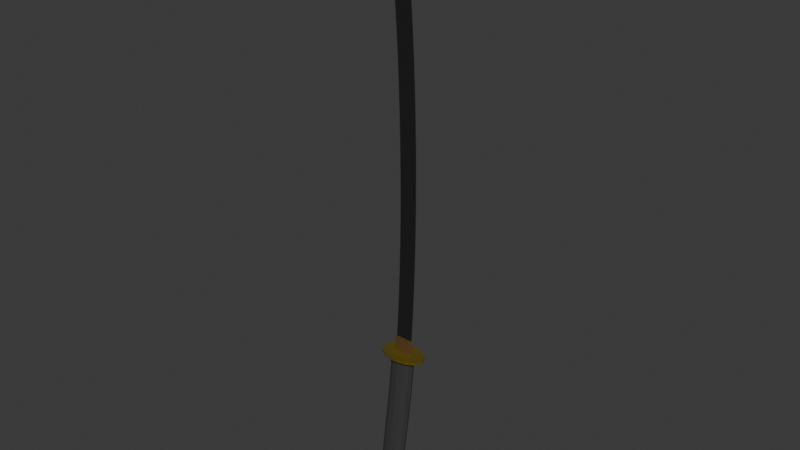 # Source: Katana.blend  (saved by Blender 4.2.66; exported with 4.5.12 LTS)
import bpy
from mathutils import Matrix  # noqa: F401  (used for matrix-valued properties, if any)

bpy.ops.wm.read_factory_settings(use_empty=True)
scene = bpy.context.scene
scene.name = 'Scene'

# ---- materials (node trees are filled in below, after node groups)
mat_metal = bpy.data.materials.new('metal')
mat_bronze = bpy.data.materials.new('bronze')
mat_handle_001 = bpy.data.materials.new('handle.001')
mat_accent = bpy.data.materials.new('accent ')

# ---- material node trees
mat_metal.use_nodes = True; mat_metal.node_tree.nodes.clear()
_N = mat_metal.node_tree.nodes; _L = mat_metal.node_tree.links
n0 = _N.new('ShaderNodeBsdfPrincipled'); n0.name = 'Principled BSDF'; n0.location = (10, 300)
n0.inputs[0].default_value = (0.2473, 0.2473, 0.2473, 1.0)
n0.inputs[1].default_value = 1.0
n0.inputs[2].default_value = 0.1045
n1 = _N.new('ShaderNodeOutputMaterial'); n1.name = 'Material Output'; n1.location = (300, 300)
_L.new(n0.outputs[0], n1.inputs[0])
n1.is_active_output = True
mat_bronze.use_nodes = True; mat_bronze.node_tree.nodes.clear()
_N = mat_bronze.node_tree.nodes; _L = mat_bronze.node_tree.links
n0 = _N.new('ShaderNodeBsdfPrincipled'); n0.name = 'Principled BSDF'; n0.location = (10, 300)
n0.inputs[0].default_value = (0.2326, 0.1384, 0.05273, 1.0)
n0.inputs[1].default_value = 0.5636
n0.inputs[2].default_value = 0.2318
n1 = _N.new('ShaderNodeOutputMaterial'); n1.name = 'Material Output'; n1.location = (300, 300)
_L.new(n0.outputs[0], n1.inputs[0])
n1.is_active_output = True
mat_handle_001.use_nodes = True; mat_handle_001.node_tree.nodes.clear()
_N = mat_handle_001.node_tree.nodes; _L = mat_handle_001.node_tree.links
n0 = _N.new('ShaderNodeBsdfPrincipled'); n0.name = 'Principled BSDF'; n0.location = (1809, -94)
n0.inputs[0].default_value = (0.03713, 0.03713, 0.03713, 1.0)
n0.inputs[2].default_value = 1.0
n1 = _N.new('ShaderNodeOutputMaterial'); n1.name = 'Material Output'; n1.location = (2257, -138)
n2 = _N.new('ShaderNodeTexNoise'); n2.name = 'Noise Texture'; n2.location = (453, -173)
n2.inputs[2].default_value = 2.0
n2.inputs[3].default_value = 2.3
n2.inputs[4].default_value = 1.0
n3 = _N.new('ShaderNodeValToRGB'); n3.name = 'Color Ramp.001'; n3.location = (656, -201)
while len(n3.color_ramp.elements) > 1: n3.color_ramp.elements.remove(n3.color_ramp.elements[-1])
n3.color_ramp.elements[0].position = 0.0; n3.color_ramp.elements[0].color = (0.0, 0.0, 0.0, 1.0)
_e = n3.color_ramp.elements.new(1.0); _e.color = (1.0, 1.0, 1.0, 1.0)
n4 = _N.new('ShaderNodeMix'); n4.name = 'Mix.001'; n4.location = (1075, -220)
n4.data_type = 'RGBA'
n5 = _N.new('ShaderNodeMapping'); n5.name = 'Mapping'; n5.location = (297, -623)
n5.inputs[2].default_value = (0.0, 0.0, 0.7854)
n6 = _N.new('ShaderNodeTexCoord'); n6.name = 'Texture Coordinate'; n6.location = (118, -594)
n7 = _N.new('ShaderNodeTexGradient'); n7.name = 'Gradient Texture'; n7.location = (468, -1212)
n8 = _N.new('ShaderNodeValToRGB'); n8.name = 'Color Ramp'; n8.location = (1400, -716)
n8.color_ramp.interpolation = 'CARDINAL'
while len(n8.color_ramp.elements) > 1: n8.color_ramp.elements.remove(n8.color_ramp.elements[-1])
n8.color_ramp.elements[0].position = 0.1636; n8.color_ramp.elements[0].color = (0.0, 0.0, 0.0, 1.0)
_e = n8.color_ramp.elements.new(0.2727); _e.color = (1.0, 1.0, 1.0, 1.0)
_e = n8.color_ramp.elements.new(0.3591); _e.color = (0.0, 0.0, 0.0, 1.0)
n9 = _N.new('ShaderNodeTexChecker'); n9.name = 'Checker Texture'; n9.location = (540, -670)
n9.inputs[1].default_value = (0.0, 0.0, 0.0, 1.0)
n9.inputs[2].default_value = (1.0, 1.0, 1.0, 1.0)
n9.inputs[3].default_value = 10.0
n10 = _N.new('ShaderNodeMapping'); n10.name = 'Mapping.001'; n10.location = (270, -1103)
n10.inputs[1].default_value = (0.2, 0.0, 0.0)
n10.inputs[2].default_value = (0.0, -0.4084, 0.0)
n11 = _N.new('ShaderNodeTexCoord'); n11.name = 'Texture Coordinate.001'; n11.location = (90, -1103)
n12 = _N.new('ShaderNodeTexWave'); n12.name = 'Wave Texture'; n12.location = (528, -857)
n12.inputs[1].default_value = -0.29
n13 = _N.new('ShaderNodeMix'); n13.name = 'Mix.002'; n13.location = (1079, -576)
n13.data_type = 'RGBA'
n13.clamp_factor = False
n13.inputs[0].default_value = 1.0
n14 = _N.new('ShaderNodeValToRGB'); n14.name = 'Color Ramp.002'; n14.location = (745, -838)
while len(n14.color_ramp.elements) > 1: n14.color_ramp.elements.remove(n14.color_ramp.elements[-1])
n14.color_ramp.elements[0].position = 0.6818; n14.color_ramp.elements[0].color = (1.0, 1.0, 1.0, 1.0)
_e = n14.color_ramp.elements.new(0.7182); _e.color = (0.0, 0.0, 0.0, 1.0)
n15 = _N.new('ShaderNodeValToRGB'); n15.name = 'Color Ramp.003'; n15.location = (800, -531)
while len(n15.color_ramp.elements) > 1: n15.color_ramp.elements.remove(n15.color_ramp.elements[-1])
n15.color_ramp.elements[0].position = 0.0; n15.color_ramp.elements[0].color = (1.0, 1.0, 1.0, 1.0)
_e = n15.color_ramp.elements.new(0.3545); _e.color = (0.0, 0.0, 0.0, 1.0)
_L.new(n2.outputs[0], n3.inputs[0])
_L.new(n3.outputs[0], n4.inputs[6])
_L.new(n6.outputs[2], n5.inputs[0])
_L.new(n10.outputs[0], n7.inputs[0])
_L.new(n11.outputs[3], n10.inputs[0])
_L.new(n5.outputs[0], n9.inputs[0])
_L.new(n15.outputs[0], n13.inputs[6])
_L.new(n14.outputs[0], n13.inputs[7])
_L.new(n12.outputs[0], n14.inputs[0])
_L.new(n9.outputs[0], n15.inputs[0])
_L.new(n0.outputs[0], n1.inputs[0])
n1.is_active_output = True
mat_accent.use_nodes = True; mat_accent.node_tree.nodes.clear()
_N = mat_accent.node_tree.nodes; _L = mat_accent.node_tree.links
n0 = _N.new('ShaderNodeBsdfPrincipled'); n0.name = 'Principled BSDF'; n0.location = (10, 300)
n0.inputs[0].default_value = (0.2718, 0.21, 0.02674, 1.0)
n0.inputs[1].default_value = 0.6364
n0.inputs[2].default_value = 0.2955
n1 = _N.new('ShaderNodeOutputMaterial'); n1.name = 'Material Output'; n1.location = (300, 300)
_L.new(n0.outputs[0], n1.inputs[0])
n1.is_active_output = True

# ---- world
world_world = bpy.data.worlds.new('World'); scene.world = world_world
world_world.use_nodes = True; world_world.node_tree.nodes.clear()
_N = world_world.node_tree.nodes; _L = world_world.node_tree.links
n0 = _N.new('ShaderNodeOutputWorld'); n0.name = 'World Output'; n0.location = (300, 300)
n1 = _N.new('ShaderNodeBackground'); n1.name = 'Background'; n1.location = (10, 300)
n1.inputs[0].default_value = (0.05088, 0.05088, 0.05088, 1.0)
_L.new(n1.outputs[0], n0.inputs[0])
n0.is_active_output = True
world_world.color = (0.05088, 0.05088, 0.05088)
world_world.sun_shadow_jitter_overblur = 0.0

# ---- meshes
me_cylinder_001 = bpy.data.meshes.new('Cylinder.001')
me_cylinder_001.from_pydata([(0.1145, 1.0, 0.4508), (0.6154, 0.866, 0.4508), (0.9821, 0.5, 0.4508), (1.116, -4.053e-06, 0.4508), (0.9821, -0.5, 0.4508), (0.6154, -0.866, 0.4508), (0.1143, -1.0, 0.4508), (-0.3857, -0.866, 0.4508), (-0.7515, -0.5, 0.4508), (-0.8855, -4.053e-06, 0.4508), (-0.7515, 0.5, 0.4508), (-0.3856, 0.866, 0.4508), (-1.115, 1.007, -2.28), (-1.649, -0.9036, -2.272), (-0.61, 0.8795, -2.291), (-0.2378, 0.5183, -2.299), (-1.128, -1.037, -2.281), (-0.09916, 0.01998, -2.302), (-0.587, -0.8894, -2.29), (-0.2341, -0.4817, -2.299), (-0.6085, -0.8528, -2.291), (-0.1965, -0.5026, -2.298), (-1.127, -0.9941, -2.28), (-0.05574, 0.02042, -2.302), (-1.627, -0.8664, -2.27), (-1.982, -0.5053, -2.263), (-0.2005, 0.5399, -2.299), (-2.115, -0.007243, -2.26), (-1.981, 0.4947, -2.263), (-0.5888, 0.9165, -2.291), (-1.116, 1.049, -2.281), (-1.616, 0.8658, -2.27), (-1.136, 1.116, -2.313), (-1.118, 1.006, -2.285), (-0.613, 0.8792, -2.295), (-1.272, 1.063, -2.55), (-1.354, 0.8807, -2.599), (-0.5757, 0.9748, -2.325), (-0.2409, 0.5179, -2.303), (-0.7334, 0.9265, -2.564), (-0.9043, 0.7671, -2.611), (-0.1023, 0.01966, -2.306), (-0.1625, 0.5733, -2.334), (-0.3377, 0.5388, -2.573), (-0.2371, -0.482, -2.302), (-0.5747, 0.444, -2.619), (-0.008337, 0.01944, -2.337), (-0.6116, -0.8532, -2.294), (-0.1906, 0.003917, -2.577), (-0.4523, -0.002033, -2.622), (-1.131, -0.9945, -2.285), (-0.1582, -0.5382, -2.334), (-0.3354, -0.5349, -2.573), (-1.631, -0.8667, -2.276), (-0.573, -0.4513, -2.619), (-0.574, -0.9506, -2.325), (-1.986, -0.5057, -2.271), (-0.7361, -0.9334, -2.563), (-0.9094, -0.7834, -2.611), (-2.119, -0.007602, -2.269), (-1.38, -0.9087, -2.599), (-1.15, -1.108, -2.313), (-1.986, 0.4943, -2.271), (-1.701, -0.9656, -2.301), (-1.296, -1.084, -2.55), (-1.62, 0.8655, -2.277), (-1.808, -0.7956, -2.588), (-1.817, -0.9477, -2.537), (-2.02, -0.5272, -2.267), (-2.159, -0.007927, -2.266), (-2.02, 0.5153, -2.268), (-1.639, 0.9023, -2.273), (-2.097, -0.5644, -2.294), (-2.2, -0.561, -2.528), (-2.126, -0.4732, -2.579), (-2.245, -0.01089, -2.291), (-2.343, -0.02642, -2.525), (-2.246, -0.02749, -2.576), (-2.099, 0.5469, -2.294), (-2.201, 0.5125, -2.528), (-2.128, 0.4219, -2.579), (-1.693, 0.9595, -2.302), (-1.81, 0.9112, -2.537), (-1.802, 0.7543, -2.588), (0.518, 0.07685, 0.5004), (0.1301, 0.08874, 0.5004), (0.8018, 0.04437, 0.5004), (0.9056, -4.053e-06, 0.5004), (0.8018, -0.04437, 0.5004), (0.518, -0.07686, 0.5004), (0.1301, -0.08875, 0.5004), (-0.2573, -0.07686, 0.5004), (-0.5409, -0.04437, 0.5004), (-0.6447, -4.053e-06, 0.5004), (-0.5409, 0.04437, 0.5004), (-0.2573, 0.07685, 0.5004), (1.035, 1.593, 0.4575), (0.1142, 1.839, 0.4575), (1.708, 0.9195, 0.4575), (1.954, -4.053e-06, 0.4575), (1.708, -0.9195, 0.4575), (1.035, -1.593, 0.4575), (0.114, -1.839, 0.4575), (-0.8054, -1.593, 0.4575), (-1.479, -0.9195, 0.4575), (-1.726, -4.053e-06, 0.4575), (-1.479, 0.9195, 0.4575), (-0.8051, 1.593, 0.4575), (1.052, 1.593, 0.5118), (0.1305, 1.839, 0.5118), (1.725, 0.9195, 0.5118), (1.971, -4.053e-06, 0.5118), (1.725, -0.9195, 0.5118), (1.052, -1.593, 0.5118), (0.1302, -1.839, 0.5118), (-0.7892, -1.593, 0.5118), (-1.463, -0.9195, 0.5118), (-1.71, -4.053e-06, 0.5118), (-1.463, 0.9195, 0.5118), (-0.7889, 1.593, 0.5118), (0.6302, 0.866, 0.5004), (0.1293, 1.0, 0.5004), (0.9969, 0.5, 0.5004), (1.131, -4.053e-06, 0.5004), (0.9969, -0.5, 0.5004), (0.6302, -0.866, 0.5004), (0.1291, -1.0, 0.5004), (-0.3709, -0.866, 0.5004), (-0.7367, -0.5, 0.5004), (-0.8707, -4.053e-06, 0.5004), (-0.7366, 0.5, 0.5004), (-0.3708, 0.866, 0.5004), (0.6017, 0.04496, 0.8107), (0.2163, 0.05678, 0.8107), (0.6935, 0.03727, 0.8107), (0.9103, -4.053e-06, 0.8107), (0.6935, -0.03728, 0.8107), (0.6017, -0.04497, 0.8107), (0.2162, -0.05679, 0.8107), (-0.1689, -0.04497, 0.8107), (-0.4464, -0.04298, 0.8107), (-0.4487, -4.053e-06, 0.8107), (-0.4464, 0.04297, 0.8107), (-0.1689, 0.04496, 0.8107), (0.604, 0.07685, 0.8107), (0.2163, 0.08874, 0.8107), (0.8878, 0.04437, 0.8107), (0.9916, -4.053e-06, 0.8107), (0.8878, -0.04437, 0.8107), (0.604, -0.07686, 0.8107), (0.2162, -0.08875, 0.8107), (-0.1712, -0.07686, 0.8107), (-0.4547, -0.04437, 0.8107), (-0.5585, -4.053e-06, 0.8107), (-0.4547, 0.04437, 0.8107), (-0.1712, 0.07685, 0.8107), (-0.08351, 0.04496, 8.052), (-0.4702, 0.05678, 8.056), (0.008661, 0.03727, 8.051), (0.2268, -4.053e-06, 8.047), (0.008655, -0.03728, 8.051), (-0.08352, -0.04497, 8.052), (-0.4702, -0.05679, 8.056), (-0.8562, -0.04497, 8.058), (-1.134, -0.04298, 8.059), (-1.137, -4.053e-06, 8.059), (-1.134, 0.04297, 8.059), (-0.8562, 0.04496, 8.058), (-0.1893, 0.01639, 8.244), (-0.6583, 0.0207, 8.387), (-0.07756, 0.01359, 8.209), (0.196, -4.053e-06, 8.105), (-0.07913, -0.0136, 8.211), (-0.1893, -0.0164, 8.244), (-0.6606, -0.02071, 8.391), (-1.114, -0.0164, 8.5), (-1.419, -0.01567, 8.542), (-1.445, -4.053e-06, 8.579), (-1.419, 0.01566, 8.543), (-1.112, 0.01639, 8.498), (-0.2101, -4.053e-06, 8.285), (-1.444, -4.053e-06, 8.584), (0.07074, -3.994e-06, 8.174), (-1.139, -3.994e-06, 8.537), (-0.448, -4.053e-06, 0.8107), (-0.6854, -3.994e-06, 8.428), (-0.3415, -4.053e-06, 1.268), (-0.2569, -4.053e-06, 1.721), (-0.1924, -4.053e-06, 2.174), (-0.1469, -4.053e-06, 2.627), (-0.1199, -4.053e-06, 3.08), (-0.1109, -4.053e-06, 3.533), (-0.1199, -4.053e-06, 3.986), (-0.1469, -4.053e-06, 4.439), (-0.1924, -4.053e-06, 4.892), (-0.2569, -4.053e-06, 5.345), (-0.3415, -4.053e-06, 5.798), (-0.4475, -4.053e-06, 6.251), (-0.577, -4.053e-06, 6.704), (-0.7325, -4.053e-06, 7.157), (-0.9179, -4.053e-06, 7.61), (-0.9156, 0.04297, 7.61), (-0.7302, 0.04297, 7.157), (-0.5747, 0.04297, 6.704), (-0.4453, 0.04297, 6.251), (-0.3392, 0.04297, 5.798), (-0.2546, 0.04297, 5.345), (-0.1901, 0.04297, 4.892), (-0.1446, 0.04297, 4.439), (-0.1176, 0.04297, 3.986), (-0.1086, 0.04297, 3.533), (-0.1176, 0.04297, 3.08), (-0.1446, 0.04297, 2.627), (-0.1901, 0.04297, 2.174), (-0.2546, 0.04297, 1.721), (-0.3392, 0.04297, 1.268), (0.3234, -0.05679, 1.268), (0.4079, -0.05679, 1.721), (0.4724, -0.05679, 2.174), (0.5178, -0.05679, 2.627), (0.5448, -0.05679, 3.079), (0.5538, -0.05679, 3.532), (0.5448, -0.05679, 3.985), (0.5178, -0.05679, 4.438), (0.4724, -0.05679, 4.891), (0.4079, -0.05679, 5.344), (0.3234, -0.05679, 5.797), (0.2175, -0.05679, 6.249), (0.08828, -0.05679, 6.702), (-0.06698, -0.05679, 7.155), (-0.2521, -0.05679, 7.608), (-0.6377, -0.04497, 7.61), (-0.4524, -0.04497, 7.157), (-0.297, -0.04497, 6.704), (-0.1677, -0.04497, 6.251), (-0.06167, -0.04497, 5.798), (0.0229, -0.04497, 5.345), (0.08742, -0.04497, 4.892), (0.1329, -0.04497, 4.439), (0.1599, -0.04497, 3.986), (0.1689, -0.04497, 3.533), (0.1599, -0.04497, 3.08), (0.1329, -0.04497, 2.627), (0.08742, -0.04497, 2.174), (0.0229, -0.04497, 1.721), (-0.06168, -0.04497, 1.268), (1.017, -4.053e-06, 1.268), (1.101, -4.053e-06, 1.72), (1.166, -4.053e-06, 2.172), (1.211, -4.053e-06, 2.624), (1.238, -4.053e-06, 3.077), (1.247, -4.053e-06, 3.529), (1.238, -4.053e-06, 3.981), (1.211, -4.053e-06, 4.434), (1.166, -4.053e-06, 4.886), (1.102, -4.053e-06, 5.338), (1.017, -4.053e-06, 5.79), (0.9118, -4.053e-06, 6.243), (0.783, -4.053e-06, 6.695), (0.6284, -4.053e-06, 7.147), (0.444, -4.053e-06, 7.6), (0.2262, -0.03728, 7.603), (0.4109, -0.03728, 7.15), (0.5658, -0.03728, 6.698), (0.6948, -0.03728, 6.245), (0.8005, -0.03728, 5.793), (0.8848, -0.03728, 5.34), (0.9492, -0.03728, 4.888), (0.9945, -0.03728, 4.435), (1.021, -0.03728, 3.983), (1.03, -0.03728, 3.53), (1.021, -0.03728, 3.078), (0.9945, -0.03728, 2.625), (0.9492, -0.03728, 2.173), (0.8848, -0.03728, 1.72), (0.8005, -0.03728, 1.268), (-0.6377, 0.04496, 7.61), (-0.4524, 0.04496, 7.157), (-0.297, 0.04496, 6.704), (-0.1677, 0.04496, 6.251), (-0.06166, 0.04496, 5.798), (0.0229, 0.04496, 5.345), (0.08743, 0.04496, 4.892), (0.1329, 0.04496, 4.439), (0.1599, 0.04496, 3.986), (0.1689, 0.04496, 3.533), (0.1599, 0.04496, 3.08), (0.1329, 0.04496, 2.627), (0.08743, 0.04496, 2.174), (0.02291, 0.04496, 1.721), (-0.06167, 0.04496, 1.268), (0.3234, 0.05678, 1.268), (0.4079, 0.05678, 1.721), (0.4724, 0.05678, 2.174), (0.5178, 0.05678, 2.627), (0.5448, 0.05678, 3.079), (0.5538, 0.05678, 3.532), (0.5448, 0.05678, 3.985), (0.5178, 0.05678, 4.438), (0.4724, 0.05678, 4.891), (0.4079, 0.05678, 5.344), (0.3234, 0.05678, 5.797), (0.2175, 0.05678, 6.249), (0.08829, 0.05678, 6.702), (-0.06698, 0.05678, 7.155), (-0.2521, 0.05678, 7.608), (0.1341, 0.04496, 7.604), (0.3189, 0.04496, 7.152), (0.4739, 0.04496, 6.699), (0.6029, 0.04496, 6.246), (0.7086, 0.04496, 5.794), (0.793, 0.04496, 5.341), (0.8574, 0.04496, 4.889), (0.9028, 0.04496, 4.436), (0.9297, 0.04496, 3.983), (0.9387, 0.04496, 3.531), (0.9297, 0.04496, 3.078), (0.9028, 0.04496, 2.626), (0.8574, 0.04496, 2.173), (0.793, 0.04496, 1.72), (0.7086, 0.04496, 1.268), (-0.9156, -0.04298, 7.61), (-0.7302, -0.04298, 7.157), (-0.5747, -0.04298, 6.704), (-0.4453, -0.04298, 6.251), (-0.3392, -0.04298, 5.798), (-0.2546, -0.04298, 5.345), (-0.1901, -0.04298, 4.892), (-0.1446, -0.04298, 4.439), (-0.1176, -0.04298, 3.986), (-0.1087, -0.04298, 3.533), (-0.1176, -0.04298, 3.08), (-0.1446, -0.04298, 2.627), (-0.1901, -0.04298, 2.174), (-0.2546, -0.04298, 1.721), (-0.3392, -0.04298, 1.268), (0.1341, -0.04497, 7.604), (0.3189, -0.04497, 7.152), (0.4739, -0.04497, 6.699), (0.6029, -0.04497, 6.246), (0.7086, -0.04497, 5.794), (0.793, -0.04497, 5.341), (0.8574, -0.04497, 4.889), (0.9028, -0.04497, 4.436), (0.9297, -0.04497, 3.983), (0.9387, -0.04497, 3.531), (0.9297, -0.04497, 3.078), (0.9028, -0.04497, 2.626), (0.8574, -0.04497, 2.173), (0.793, -0.04497, 1.72), (0.7086, -0.04497, 1.268), (0.2262, 0.03727, 7.603), (0.4109, 0.03727, 7.15), (0.5658, 0.03727, 6.698), (0.6948, 0.03727, 6.245), (0.8005, 0.03727, 5.793), (0.8848, 0.03727, 5.34), (0.9492, 0.03727, 4.888), (0.9945, 0.03727, 4.435), (1.021, 0.03727, 3.983), (1.03, 0.03727, 3.53), (1.021, 0.03727, 3.078), (0.9945, 0.03727, 2.625), (0.9492, 0.03727, 2.173), (0.8848, 0.03727, 1.72), (0.8005, 0.03727, 1.268), (-0.4519, 1.0, -0.9544), (0.04931, 0.866, -0.9544), (-0.9524, 0.866, -0.9544), (0.4164, 0.5, -0.9544), (0.5506, -4.053e-06, -0.9544), (0.4164, -0.5, -0.9544), (0.04928, -0.866, -0.9544), (-0.452, -1.0, -0.9544), (-0.9525, -0.866, -0.9544), (-1.319, -0.5, -0.9544), (-1.453, -4.053e-06, -0.9544), (-1.319, 0.5, -0.9544), (-0.1304, 1.0, -0.2518), (-0.6306, 0.866, -0.2518), (0.3707, 0.866, -0.2518), (0.7376, 0.5, -0.2518), (0.8717, -4.053e-06, -0.2518), (0.7376, -0.5, -0.2518), (0.3707, -0.866, -0.2518), (-0.1305, -1.0, -0.2518), (-0.6307, -0.866, -0.2518), (-0.9967, -0.5, -0.2518), (-1.131, -4.053e-06, -0.2518), (-0.9966, 0.5, -0.2518), (-0.2863, 0.866, -1.657), (0.07772, 0.5, -1.657), (0.2106, -4.053e-06, -1.657), (0.0774, -0.5, -1.657), (-0.2873, -0.866, -1.657), (-0.7895, -1.0, -1.657), (-1.29, -0.866, -1.657), (-1.649, -0.5, -1.657), (-1.783, -4.053e-06, -1.657), (-1.647, 0.5, -1.657), (-0.784, 1.0, -1.657), (-1.282, 0.866, -1.657), (0.1301, 0.1282, 0.5004), (0.5228, 0.111, 0.5004), (0.8102, 0.06408, 0.5004), (0.9153, -4.053e-06, 0.5004), (0.8102, -0.06409, 0.5004), (0.5228, -0.111, 0.5004), (0.1301, -0.1282, 0.5004), (-0.2622, -0.111, 0.5004), (-0.5494, -0.06409, 0.5004), (-0.6545, -4.053e-06, 0.5004), (-0.5494, 0.06408, 0.5004), (-0.2622, 0.111, 0.5004), (0.6218, 0.8069, 0.5004), (0.9823, 0.4658, 0.5004), (1.114, -4.053e-06, 0.5004), (0.9823, -0.4658, 0.5004), (0.6218, -0.8069, 0.5004), (0.1292, -0.9317, 0.5004), (-0.3624, -0.8069, 0.5004), (-0.722, -0.4658, 0.5004), (-0.8537, -4.053e-06, 0.5004), (-0.722, 0.4658, 0.5004), (-0.3623, 0.8069, 0.5004), (0.1293, 0.9317, 0.5004), (1.049, 0.5298, 0.5012), (-0.9303, -4.053e-06, 0.5012), (0.1294, 1.06, 0.5012), (0.6601, 0.9176, 0.5012), (-0.4006, -0.9176, 0.5012), (-0.7883, -0.5298, 0.5012), (-0.7882, 0.5298, 0.5012), (1.191, -4.053e-06, 0.5012), (-0.4005, 0.9176, 0.5012), (1.049, -0.5298, 0.5012), (0.6601, -0.9176, 0.5012), (0.1292, -1.06, 0.5012), (1.675, 0.8906, 0.511), (-1.652, -4.053e-06, 0.511), (1.023, 1.543, 0.511), (-1.413, -0.8906, 0.511), (-1.413, 0.8906, 0.511), (1.913, -4.053e-06, 0.511), (-0.7601, 1.543, 0.511), (1.675, -0.8906, 0.511), (1.023, -1.543, 0.511), (0.1302, -1.781, 0.511), (0.1304, 1.781, 0.511), (-0.7604, -1.543, 0.511), (1.722, -0.9195, 0.5043), (1.049, -1.593, 0.5043), (-0.7912, 1.593, 0.5043), (0.1282, 1.839, 0.5043), (1.049, 1.593, 0.5043), (1.722, 0.9195, 0.5043), (-1.465, -0.9195, 0.5043), (-1.712, -4.053e-06, 0.5043), (0.128, -1.839, 0.5043), (1.968, -4.053e-06, 0.5043), (-1.465, 0.9195, 0.5043), (-0.7914, -1.593, 0.5043), (1.038, -1.593, 0.4657), (0.1167, 1.839, 0.4657), (1.711, 0.9195, 0.4657), (-1.724, -4.053e-06, 0.4657), (0.1165, -1.839, 0.4657), (1.957, -4.053e-06, 0.4657), (-1.477, 0.9195, 0.4657), (-0.8029, -1.593, 0.4657), (1.711, -0.9195, 0.4657), (-0.8027, 1.593, 0.4657), (1.038, 1.593, 0.4657), (-1.477, -0.9195, 0.4657), (-1.424, 0.8879, 0.457), (1.654, 0.8879, 0.457), (-1.663, -4.053e-06, 0.457), (-1.425, -0.8879, 0.457), (1.004, 1.538, 0.457), (0.1143, 1.776, 0.457), (1.891, -4.053e-06, 0.457), (-0.7735, 1.538, 0.457), (1.654, -0.8879, 0.457), (1.004, -1.538, 0.457), (0.114, -1.776, 0.457), (-0.7738, -1.538, 0.457), (-0.8273, 0.5437, 0.4515), (1.058, 0.5437, 0.4515), (-0.9731, -4.053e-06, 0.4515), (0.6592, 0.9417, 0.4515), (1.204, -4.053e-06, 0.4515), (-0.4293, 0.9417, 0.4515), (1.058, -0.5437, 0.4515), (0.6592, -0.9417, 0.4515), (0.1143, -1.087, 0.4515), (-0.4295, -0.9417, 0.4515), (-0.8274, -0.5437, 0.4515), (0.1144, 1.087, 0.4515), (0.1119, 1.0, 0.4436), (-0.3881, 0.866, 0.4436), (0.6129, 0.866, 0.4436), (0.9796, 0.5, 0.4436), (1.114, -4.053e-06, 0.4436), (0.9796, -0.5, 0.4436), (0.6129, -0.866, 0.4436), (0.1118, -1.0, 0.4436), (-0.3883, -0.866, 0.4436), (-0.7541, -0.5, 0.4436), (-0.888, -4.053e-06, 0.4436), (-0.754, 0.5, 0.4436), (0.8082, 0.04437, 0.5235), (0.912, -4.053e-06, 0.5235), (-0.6383, -4.053e-06, 0.5235), (-0.5344, 0.04437, 0.5235), (0.1366, -0.08875, 0.5235), (-0.2509, -0.07686, 0.5235), (0.8082, -0.04437, 0.5235), (-0.2509, 0.07685, 0.5235), (0.1366, 0.08874, 0.5235), (0.5244, 0.07685, 0.5235), (-0.5345, -0.04437, 0.5235), (0.5244, -0.07686, 0.5235), (0.8855, 0.04437, 0.8025), (-0.5608, -4.053e-06, 0.8025), (0.214, -0.08875, 0.8025), (0.214, 0.08874, 0.8025), (0.9893, -4.053e-06, 0.8025), (-0.457, 0.04437, 0.8025), (-0.1735, -0.07686, 0.8025), (0.8855, -0.04437, 0.8025), (-0.1735, 0.07685, 0.8025), (0.6017, 0.07685, 0.8025), (-0.457, -0.04437, 0.8025), (0.6017, -0.07686, 0.8025), (-0.4456, 0.04297, 0.8145), (-0.168, -0.04497, 0.8145), (0.6944, -0.03728, 0.8145), (-0.168, 0.04496, 0.8145), (0.6026, 0.04496, 0.8145), (-0.4456, -0.04298, 0.8145), (0.6026, -0.04497, 0.8145), (0.6944, 0.03727, 0.8145), (-0.4478, -4.053e-06, 0.8145), (0.2171, -0.05679, 0.8145), (0.9112, -4.053e-06, 0.8145), (0.2171, 0.05678, 0.8145), (-0.6089, 0.8795, -2.289), (-0.2367, 0.5182, -2.297), (-0.09809, 0.01991, -2.3), (-0.233, -0.4817, -2.297), (-0.6074, -0.8529, -2.288), (-1.126, -0.9942, -2.278), (-1.626, -0.8664, -2.267), (-1.981, -0.5053, -2.261), (-2.114, -0.007218, -2.258), (-1.98, 0.4947, -2.261), (-1.114, 1.007, -2.278), (-1.615, 0.8658, -2.268), (-0.1917, 0.5476, -2.307), (-1.661, -0.9179, -2.279), (-2.038, 0.5226, -2.274), (-1.652, 0.9155, -2.28), (-1.133, -1.053, -2.288), (-0.0448, 0.02019, -2.31), (-0.1876, -0.5108, -2.307), (-0.584, -0.9036, -2.298), (-1.12, 1.065, -2.289), (-0.5858, 0.93, -2.298), (-2.038, -0.5357, -2.273), (-2.179, -0.008611, -2.271), (-1.145, 1.113, -2.329), (-0.5864, 0.9715, -2.341), (-0.1744, 0.5709, -2.35), (-0.02071, 0.01838, -2.353), (-0.1702, -0.538, -2.35), (-0.585, -0.9494, -2.341), (-1.16, -1.106, -2.329), (-1.709, -0.9644, -2.317), (-2.104, -0.5642, -2.31), (-2.252, -0.01194, -2.307), (-2.106, 0.5446, -2.31), (-1.701, 0.9562, -2.318), (-0.7215, 0.9301, -2.545), (-0.3244, 0.5415, -2.555), (-0.1768, 0.005094, -2.559), (-0.3219, -0.5352, -2.555), (-0.7238, -0.9347, -2.545), (-1.285, -1.086, -2.532), (-1.808, -0.9491, -2.519), (-2.192, -0.5612, -2.51), (-2.335, -0.02524, -2.507), (-2.193, 0.5152, -2.51), (-1.801, 0.9149, -2.52), (-1.262, 1.067, -2.532), (-1.324, 0.9475, -2.581), (-0.8416, 0.8255, -2.594), (-0.4878, 0.4787, -2.603), (-0.3564, 0.0001485, -2.606), (-0.4859, -0.482, -2.603), (-0.8459, -0.8384, -2.593), (-1.349, -0.973, -2.581), (-1.811, -0.8514, -2.569), (-2.153, -0.5054, -2.561), (-2.281, -0.0271, -2.557), (-2.155, 0.4551, -2.56), (-1.805, 0.8119, -2.569), (0.4918, 0.866, 0.0959), (0.8586, 0.5, 0.0959), (0.9927, -4.053e-06, 0.0959), (0.8586, -0.5, 0.0959), (0.4918, -0.866, 0.0959), (-0.009349, -1.0, 0.0959), (-0.5095, -0.866, 0.0959), (-0.8754, -0.5, 0.0959), (-1.009, -4.053e-06, 0.0959), (-0.8753, 0.5, 0.0959), (-0.009224, 1.0, 0.0959), (-0.5093, 0.866, 0.0959), (0.21, 0.866, -0.6031), (0.577, 0.5, -0.6031), (0.7112, -4.053e-06, -0.6031), (0.577, -0.5, -0.6031), (0.21, -0.866, -0.6031), (-0.2913, -1.0, -0.6031), (-0.7916, -0.866, -0.6031), (-1.158, -0.5, -0.6031), (-1.292, -4.053e-06, -0.6031), (-1.158, 0.5, -0.6031), (-0.2912, 1.0, -0.6031), (-0.7915, 0.866, -0.6031), (-0.618, 1.0, -1.306), (-1.117, 0.866, -1.306), (-0.1185, 0.866, -1.306), (0.247, 0.5, -1.306), (0.3806, -4.053e-06, -1.306), (0.2469, -0.5, -1.306), (-0.119, -0.866, -1.306), (-0.6208, -1.0, -1.306), (-1.121, -0.866, -1.306), (-1.484, -0.5, -1.306), (-1.618, -4.053e-06, -1.306), (-1.483, 0.5, -1.306), (-0.9488, 1.003, -1.968), (-1.449, 0.8659, -1.962), (-0.4476, 0.8727, -1.973), (-0.07951, 0.5091, -1.977), (0.05625, 0.009955, -1.978), (-0.07781, -0.4909, -1.977), (-0.4474, -0.8594, -1.973), (-0.9578, -0.9971, -1.967), (-1.458, -0.8662, -1.962), (-1.815, -0.5026, -1.959), (-1.948, -0.003611, -1.958), (-1.814, 0.4973, -1.959)], [], [(499, 11, 0, 498), (501, 2, 3, 502), (502, 3, 4, 503), (503, 4, 5, 504), (504, 5, 6, 505), (505, 6, 7, 506), (506, 7, 8, 507), (507, 8, 9, 508), (508, 9, 10, 509), (509, 10, 11, 499), (481, 474, 106, 107), (500, 1, 2, 501), (498, 0, 1, 500), (15, 17, 41, 38), (19, 20, 47, 44), (22, 24, 53, 50), (25, 27, 59, 56), (12, 14, 34, 33), (28, 31, 65, 62), (14, 15, 38, 34), (17, 19, 44, 41), (20, 22, 50, 47), (24, 25, 56, 53), (27, 28, 62, 59), (31, 12, 33, 65), (593, 582, 39, 35), (594, 595, 40, 36), (582, 583, 43, 39), (595, 596, 45, 40), (583, 584, 48, 43), (596, 597, 49, 45), (584, 585, 52, 48), (597, 598, 54, 49), (585, 586, 57, 52), (598, 599, 58, 54), (586, 587, 64, 57), (599, 600, 60, 58), (587, 588, 67, 64), (56, 59, 69, 68), (33, 34, 29, 30), (62, 65, 71, 70), (34, 38, 26, 29), (41, 44, 21, 23), (47, 50, 16, 18), (53, 56, 68, 13), (59, 62, 70, 69), (65, 33, 30, 71), (38, 41, 23, 26), (44, 47, 18, 21), (50, 53, 13, 16), (558, 563, 46, 42), (560, 561, 81, 78), (567, 558, 42, 37), (562, 559, 63, 61), (559, 568, 72, 63), (569, 560, 78, 75), (561, 566, 32, 81), (565, 562, 61, 55), (563, 564, 51, 46), (564, 565, 55, 51), (566, 567, 37, 32), (568, 569, 75, 72), (600, 601, 66, 60), (588, 589, 73, 67), (601, 602, 74, 66), (589, 590, 76, 73), (602, 603, 77, 74), (590, 591, 79, 76), (603, 604, 80, 77), (591, 592, 82, 79), (604, 605, 83, 80), (592, 593, 35, 82), (605, 594, 36, 83), (36, 40, 45, 49, 54, 58, 60, 66, 74, 77, 80, 83), (526, 522, 146, 147), (438, 443, 111, 110), (439, 442, 118, 117), (480, 475, 98, 99), (474, 476, 105, 106), (440, 438, 110, 108), (441, 439, 117, 116), (475, 478, 96, 98), (476, 477, 104, 105), (448, 440, 108, 109), (449, 441, 116, 115), (478, 479, 97, 96), (451, 450, 112, 113), (453, 452, 119, 109), (455, 454, 108, 110), (457, 456, 116, 117), (458, 451, 113, 114), (459, 455, 110, 111), (460, 457, 117, 118), (461, 458, 114, 115), (450, 459, 111, 112), (452, 460, 118, 119), (454, 453, 109, 108), (456, 461, 115, 116), (482, 480, 99, 100), (442, 444, 119, 118), (443, 445, 112, 111), (479, 481, 107, 97), (483, 482, 100, 101), (444, 448, 109, 119), (445, 446, 113, 112), (484, 483, 101, 102), (446, 447, 114, 113), (485, 484, 102, 103), (447, 449, 115, 114), (477, 485, 103, 104), (425, 414, 120, 121), (414, 415, 122, 120), (415, 416, 123, 122), (416, 417, 124, 123), (417, 418, 125, 124), (418, 419, 126, 125), (419, 420, 127, 126), (420, 421, 128, 127), (421, 422, 129, 128), (422, 423, 130, 129), (423, 424, 131, 130), (424, 425, 121, 131), (201, 200, 165, 166), (527, 523, 153, 154), (528, 524, 150, 151), (529, 526, 147, 148), (530, 527, 154, 155), (531, 525, 145, 144), (532, 528, 151, 152), (533, 529, 148, 149), (525, 530, 155, 145), (522, 531, 144, 146), (523, 532, 152, 153), (524, 533, 149, 150), (133, 132, 144, 145), (132, 134, 146, 144), (134, 135, 147, 146), (135, 136, 148, 147), (136, 137, 149, 148), (137, 138, 150, 149), (138, 139, 151, 150), (139, 140, 152, 151), (140, 184, 141, 153, 152), (141, 142, 154, 153), (142, 143, 155, 154), (143, 133, 145, 155), (159, 158, 170, 171), (231, 230, 162, 163), (261, 260, 159, 160), (276, 201, 166, 167), (306, 305, 157, 156), (321, 231, 163, 164), (336, 261, 160, 161), (305, 276, 167, 157), (351, 306, 156, 158), (200, 321, 164, 165), (230, 336, 161, 162), (260, 351, 158, 159), (168, 180, 182, 170), (166, 165, 177, 178), (163, 162, 174, 175), (160, 159, 171, 172), (167, 166, 178, 179), (156, 157, 169, 168), (164, 163, 175, 176), (161, 160, 172, 173), (157, 167, 179, 169), (158, 156, 168, 170), (165, 164, 176, 177), (162, 161, 173, 174), (176, 181, 177), (175, 183, 181, 176), (174, 185, 183, 175), (173, 180, 185, 174), (170, 182, 171), (171, 182, 172), (177, 181, 178), (182, 180, 173, 172), (181, 183, 179, 178), (183, 185, 169, 179), (185, 180, 168, 169), (544, 541, 365, 246), (246, 365, 364, 247), (247, 364, 363, 248), (248, 363, 362, 249), (249, 362, 361, 250), (250, 361, 360, 251), (251, 360, 359, 252), (252, 359, 358, 253), (253, 358, 357, 254), (254, 357, 356, 255), (255, 356, 355, 256), (256, 355, 354, 257), (257, 354, 353, 258), (258, 353, 352, 259), (259, 352, 351, 260), (543, 540, 350, 216), (216, 350, 349, 217), (217, 349, 348, 218), (218, 348, 347, 219), (219, 347, 346, 220), (220, 346, 345, 221), (221, 345, 344, 222), (222, 344, 343, 223), (223, 343, 342, 224), (224, 342, 341, 225), (225, 341, 340, 226), (226, 340, 339, 227), (227, 339, 338, 228), (228, 338, 337, 229), (229, 337, 336, 230), (542, 539, 335, 186), (186, 335, 334, 187), (187, 334, 333, 188), (188, 333, 332, 189), (189, 332, 331, 190), (190, 331, 330, 191), (191, 330, 329, 192), (192, 329, 328, 193), (193, 328, 327, 194), (194, 327, 326, 195), (195, 326, 325, 196), (196, 325, 324, 197), (197, 324, 323, 198), (198, 323, 322, 199), (199, 322, 321, 200), (541, 538, 320, 365), (365, 320, 319, 364), (364, 319, 318, 363), (363, 318, 317, 362), (362, 317, 316, 361), (361, 316, 315, 360), (360, 315, 314, 359), (359, 314, 313, 358), (358, 313, 312, 357), (357, 312, 311, 356), (356, 311, 310, 355), (355, 310, 309, 354), (354, 309, 308, 353), (353, 308, 307, 352), (352, 307, 306, 351), (545, 537, 290, 291), (291, 290, 289, 292), (292, 289, 288, 293), (293, 288, 287, 294), (294, 287, 286, 295), (295, 286, 285, 296), (296, 285, 284, 297), (297, 284, 283, 298), (298, 283, 282, 299), (299, 282, 281, 300), (300, 281, 280, 301), (301, 280, 279, 302), (302, 279, 278, 303), (303, 278, 277, 304), (304, 277, 276, 305), (540, 536, 275, 350), (350, 275, 274, 349), (349, 274, 273, 348), (348, 273, 272, 347), (347, 272, 271, 346), (346, 271, 270, 345), (345, 270, 269, 344), (344, 269, 268, 343), (343, 268, 267, 342), (342, 267, 266, 341), (341, 266, 265, 340), (340, 265, 264, 339), (339, 264, 263, 338), (338, 263, 262, 337), (337, 262, 261, 336), (539, 535, 245, 335), (335, 245, 244, 334), (334, 244, 243, 333), (333, 243, 242, 332), (332, 242, 241, 331), (331, 241, 240, 330), (330, 240, 239, 329), (329, 239, 238, 328), (328, 238, 237, 327), (327, 237, 236, 326), (326, 236, 235, 325), (325, 235, 234, 324), (324, 234, 233, 323), (323, 233, 232, 322), (322, 232, 231, 321), (538, 545, 291, 320), (320, 291, 292, 319), (319, 292, 293, 318), (318, 293, 294, 317), (317, 294, 295, 316), (316, 295, 296, 315), (315, 296, 297, 314), (314, 297, 298, 313), (313, 298, 299, 312), (312, 299, 300, 311), (311, 300, 301, 310), (310, 301, 302, 309), (309, 302, 303, 308), (308, 303, 304, 307), (307, 304, 305, 306), (537, 534, 215, 290), (290, 215, 214, 289), (289, 214, 213, 288), (288, 213, 212, 287), (287, 212, 211, 286), (286, 211, 210, 285), (285, 210, 209, 284), (284, 209, 208, 283), (283, 208, 207, 282), (282, 207, 206, 281), (281, 206, 205, 280), (280, 205, 204, 279), (279, 204, 203, 278), (278, 203, 202, 277), (277, 202, 201, 276), (536, 544, 246, 275), (275, 246, 247, 274), (274, 247, 248, 273), (273, 248, 249, 272), (272, 249, 250, 271), (271, 250, 251, 270), (270, 251, 252, 269), (269, 252, 253, 268), (268, 253, 254, 267), (267, 254, 255, 266), (266, 255, 256, 265), (265, 256, 257, 264), (264, 257, 258, 263), (263, 258, 259, 262), (262, 259, 260, 261), (535, 543, 216, 245), (245, 216, 217, 244), (244, 217, 218, 243), (243, 218, 219, 242), (242, 219, 220, 241), (241, 220, 221, 240), (240, 221, 222, 239), (239, 222, 223, 238), (238, 223, 224, 237), (237, 224, 225, 236), (236, 225, 226, 235), (235, 226, 227, 234), (234, 227, 228, 233), (233, 228, 229, 232), (232, 229, 230, 231), (534, 542, 186, 215), (215, 186, 187, 214), (214, 187, 188, 213), (213, 188, 189, 212), (212, 189, 190, 211), (211, 190, 191, 210), (210, 191, 192, 209), (209, 192, 193, 208), (208, 193, 194, 207), (207, 194, 195, 206), (206, 195, 196, 205), (205, 196, 197, 204), (204, 197, 198, 203), (203, 198, 199, 202), (202, 199, 200, 201), (630, 366, 367, 632), (632, 367, 369, 633), (641, 377, 368, 631), (640, 376, 377, 641), (639, 375, 376, 640), (638, 374, 375, 639), (637, 373, 374, 638), (636, 372, 373, 637), (635, 371, 372, 636), (634, 370, 371, 635), (633, 369, 370, 634), (631, 368, 366, 630), (628, 378, 380, 618), (618, 380, 381, 619), (627, 389, 379, 629), (626, 388, 389, 627), (625, 387, 388, 626), (624, 386, 387, 625), (623, 385, 386, 624), (622, 384, 385, 623), (621, 383, 384, 622), (620, 382, 383, 621), (619, 381, 382, 620), (629, 379, 378, 628), (643, 401, 400, 642), (645, 391, 392, 646), (646, 392, 393, 647), (647, 393, 394, 648), (648, 394, 395, 649), (649, 395, 396, 650), (650, 396, 397, 651), (651, 397, 398, 652), (652, 398, 399, 653), (653, 399, 401, 643), (644, 390, 391, 645), (642, 400, 390, 644), (95, 85, 402, 413), (94, 95, 413, 412), (93, 94, 412, 411), (92, 93, 411, 410), (91, 92, 410, 409), (90, 91, 409, 408), (89, 90, 408, 407), (88, 89, 407, 406), (87, 88, 406, 405), (86, 87, 405, 404), (84, 86, 404, 403), (85, 84, 403, 402), (413, 402, 425, 424), (412, 413, 424, 423), (411, 412, 423, 422), (410, 411, 422, 421), (409, 410, 421, 420), (408, 409, 420, 419), (407, 408, 419, 418), (406, 407, 418, 417), (405, 406, 417, 416), (404, 405, 416, 415), (403, 404, 415, 414), (402, 403, 414, 425), (126, 127, 430, 437), (125, 126, 437, 436), (124, 125, 436, 435), (131, 121, 428, 434), (123, 124, 435, 433), (130, 131, 434, 432), (127, 128, 431, 430), (121, 120, 429, 428), (128, 129, 427, 431), (120, 122, 426, 429), (129, 130, 432, 427), (122, 123, 433, 426), (437, 430, 449, 447), (436, 437, 447, 446), (435, 436, 446, 445), (434, 428, 448, 444), (433, 435, 445, 443), (432, 434, 444, 442), (430, 431, 441, 449), (428, 429, 440, 448), (431, 427, 439, 441), (429, 426, 438, 440), (427, 432, 442, 439), (426, 433, 443, 438), (473, 469, 461, 456), (472, 463, 453, 454), (471, 468, 460, 452), (470, 467, 459, 450), (469, 466, 458, 461), (468, 465, 457, 460), (467, 464, 455, 459), (466, 462, 451, 458), (465, 473, 456, 457), (464, 472, 454, 455), (463, 471, 452, 453), (462, 470, 450, 451), (101, 100, 470, 462), (97, 107, 471, 463), (98, 96, 472, 464), (105, 104, 473, 465), (102, 101, 462, 466), (99, 98, 464, 467), (106, 105, 465, 468), (103, 102, 466, 469), (100, 99, 467, 470), (107, 106, 468, 471), (96, 97, 463, 472), (104, 103, 469, 473), (496, 495, 485, 477), (495, 494, 484, 485), (494, 493, 483, 484), (493, 492, 482, 483), (497, 491, 481, 479), (492, 490, 480, 482), (489, 497, 479, 478), (488, 496, 477, 476), (487, 489, 478, 475), (486, 488, 476, 474), (490, 487, 475, 480), (491, 486, 474, 481), (11, 10, 486, 491), (3, 2, 487, 490), (10, 9, 488, 486), (2, 1, 489, 487), (9, 8, 496, 488), (1, 0, 497, 489), (4, 3, 490, 492), (0, 11, 491, 497), (5, 4, 492, 493), (6, 5, 493, 494), (7, 6, 494, 495), (8, 7, 495, 496), (616, 498, 500, 606), (606, 500, 501, 607), (615, 509, 499, 617), (614, 508, 509, 615), (613, 507, 508, 614), (612, 506, 507, 613), (611, 505, 506, 612), (610, 504, 505, 611), (609, 503, 504, 610), (608, 502, 503, 609), (607, 501, 502, 608), (617, 499, 498, 616), (90, 89, 521, 514), (93, 92, 520, 512), (86, 84, 519, 510), (85, 95, 517, 518), (89, 88, 516, 521), (92, 91, 515, 520), (84, 85, 518, 519), (95, 94, 513, 517), (88, 87, 511, 516), (91, 90, 514, 515), (94, 93, 512, 513), (87, 86, 510, 511), (514, 521, 533, 524), (512, 520, 532, 523), (510, 519, 531, 522), (518, 517, 530, 525), (521, 516, 529, 533), (520, 515, 528, 532), (519, 518, 525, 531), (517, 513, 527, 530), (516, 511, 526, 529), (515, 514, 524, 528), (513, 512, 523, 527), (511, 510, 522, 526), (142, 141, 542, 534), (139, 138, 543, 535), (136, 135, 544, 536), (143, 142, 534, 537), (132, 133, 545, 538), (140, 139, 535, 539), (137, 136, 536, 540), (133, 143, 537, 545), (134, 132, 538, 541), (141, 184, 140, 539, 542), (138, 137, 540, 543), (135, 134, 541, 544), (12, 556, 546, 14), (14, 546, 547, 15), (28, 555, 557, 31), (27, 554, 555, 28), (25, 553, 554, 27), (24, 552, 553, 25), (22, 551, 552, 24), (20, 550, 551, 22), (19, 549, 550, 20), (17, 548, 549, 19), (15, 547, 548, 17), (31, 557, 556, 12), (68, 69, 569, 568), (30, 29, 567, 566), (21, 18, 565, 564), (23, 21, 564, 563), (18, 16, 562, 565), (71, 30, 566, 561), (69, 70, 560, 569), (13, 68, 568, 559), (16, 13, 559, 562), (29, 26, 558, 567), (70, 71, 561, 560), (26, 23, 563, 558), (81, 32, 570, 581), (78, 81, 581, 580), (75, 78, 580, 579), (72, 75, 579, 578), (63, 72, 578, 577), (61, 63, 577, 576), (55, 61, 576, 575), (51, 55, 575, 574), (46, 51, 574, 573), (42, 46, 573, 572), (37, 42, 572, 571), (32, 37, 571, 570), (581, 570, 593, 592), (580, 581, 592, 591), (579, 580, 591, 590), (578, 579, 590, 589), (577, 578, 589, 588), (576, 577, 588, 587), (575, 576, 587, 586), (574, 575, 586, 585), (573, 574, 585, 584), (572, 573, 584, 583), (571, 572, 583, 582), (570, 571, 582, 593), (82, 35, 594, 605), (79, 82, 605, 604), (76, 79, 604, 603), (73, 76, 603, 602), (67, 73, 602, 601), (64, 67, 601, 600), (57, 64, 600, 599), (52, 57, 599, 598), (48, 52, 598, 597), (43, 48, 597, 596), (39, 43, 596, 595), (35, 39, 595, 594), (379, 617, 616, 378), (381, 607, 608, 382), (382, 608, 609, 383), (383, 609, 610, 384), (384, 610, 611, 385), (385, 611, 612, 386), (386, 612, 613, 387), (387, 613, 614, 388), (388, 614, 615, 389), (389, 615, 617, 379), (380, 606, 607, 381), (378, 616, 606, 380), (368, 629, 628, 366), (369, 619, 620, 370), (370, 620, 621, 371), (371, 621, 622, 372), (372, 622, 623, 373), (373, 623, 624, 374), (374, 624, 625, 375), (375, 625, 626, 376), (376, 626, 627, 377), (377, 627, 629, 368), (367, 618, 619, 369), (366, 628, 618, 367), (401, 631, 630, 400), (391, 633, 634, 392), (392, 634, 635, 393), (393, 635, 636, 394), (394, 636, 637, 395), (395, 637, 638, 396), (396, 638, 639, 397), (397, 639, 640, 398), (398, 640, 641, 399), (399, 641, 631, 401), (390, 632, 633, 391), (400, 630, 632, 390), (556, 642, 644, 546), (546, 644, 645, 547), (555, 653, 643, 557), (554, 652, 653, 555), (553, 651, 652, 554), (552, 650, 651, 553), (551, 649, 650, 552), (550, 648, 649, 551), (549, 647, 648, 550), (548, 646, 647, 549), (547, 645, 646, 548), (557, 643, 642, 556)])
me_cylinder_001.polygons.foreach_set('material_index', [2, 2, 2, 2, 2, 2, 2, 2, 2, 2, 3, 2, 2, 3, 3, 3, 3, 3, 3, 3, 3, 3, 3, 3, 3, 3, 3, 3, 3, 3, 3, 3, 3, 3, 3, 3, 3, 3, 3, 3, 3, 3, 3, 3, 3, 3, 3, 3, 3, 3, 3, 3, 3, 3, 3, 3, 3, 3, 3, 3, 3, 3, 3, 3, 3, 3, 3, 3, 3, 3, 3, 3, 3, 3, 1, 3, 3, 3, 3, 3, 3, 3, 3, 3, 3, 3, 3, 3, 3, 3, 3, 3, 3, 3, 3, 3, 3, 3, 3, 3, 3, 3, 3, 3, 3, 3, 3, 3, 3, 3, 3, 3, 3, 3, 3, 3, 3, 3, 3, 3, 3, 3, 0, 1, 1, 1, 1, 1, 1, 1, 1, 1, 1, 1, 1, 1, 1, 1, 1, 1, 1, 1, 1, 1, 1, 1, 0, 0, 0, 0, 0, 0, 0, 0, 0, 0, 0, 0, 0, 0, 0, 0, 0, 0, 0, 0, 0, 0, 0, 0, 0, 0, 0, 0, 0, 0, 0, 0, 0, 0, 0, 0, 0, 0, 0, 0, 0, 0, 0, 0, 0, 0, 0, 0, 0, 0, 0, 0, 0, 0, 0, 0, 0, 0, 0, 0, 0, 0, 0, 0, 0, 0, 0, 0, 0, 0, 0, 0, 0, 0, 0, 0, 0, 0, 0, 0, 0, 0, 0, 0, 0, 0, 0, 0, 0, 0, 0, 0, 0, 0, 0, 0, 0, 0, 0, 0, 0, 0, 0, 0, 0, 0, 0, 0, 0, 0, 0, 0, 0, 0, 0, 0, 0, 0, 0, 0, 0, 0, 0, 0, 0, 0, 0, 0, 0, 0, 0, 0, 0, 0, 0, 0, 0, 0, 0, 0, 0, 0, 0, 0, 0, 0, 0, 0, 0, 0, 0, 0, 0, 0, 0, 0, 0, 0, 0, 0, 0, 0, 0, 0, 0, 0, 0, 0, 0, 0, 0, 0, 0, 0, 0, 0, 0, 0, 0, 0, 0, 0, 0, 0, 0, 0, 0, 0, 0, 0, 0, 0, 0, 0, 0, 0, 0, 0, 0, 0, 0, 0, 0, 0, 0, 0, 0, 0, 0, 0, 0, 0, 0, 0, 0, 2, 2, 2, 2, 2, 2, 2, 2, 2, 2, 2, 2, 2, 2, 2, 2, 2, 2, 2, 2, 2, 2, 2, 2, 2, 2, 2, 2, 2, 2, 2, 2, 2, 2, 2, 2, 3, 3, 3, 3, 3, 3, 3, 3, 3, 3, 3, 3, 3, 3, 3, 3, 3, 3, 3, 3, 3, 3, 3, 3, 3, 3, 3, 3, 3, 3, 3, 3, 3, 3, 3, 3, 3, 3, 3, 3, 3, 3, 3, 3, 3, 3, 3, 3, 3, 3, 3, 3, 3, 3, 3, 3, 3, 3, 3, 3, 3, 3, 3, 3, 3, 3, 3, 3, 3, 3, 3, 3, 3, 3, 3, 3, 3, 3, 3, 3, 3, 3, 3, 3, 3, 3, 3, 3, 3, 3, 3, 3, 3, 3, 3, 3, 2, 2, 2, 2, 2, 2, 2, 2, 2, 2, 2, 2, 1, 1, 1, 1, 1, 1, 1, 1, 1, 1, 1, 1, 1, 1, 1, 1, 1, 1, 1, 1, 1, 1, 1, 1, 0, 0, 0, 0, 0, 0, 0, 0, 0, 0, 0, 0, 2, 2, 2, 2, 2, 2, 2, 2, 2, 2, 2, 2, 3, 3, 3, 3, 3, 3, 3, 3, 3, 3, 3, 3, 3, 3, 3, 3, 3, 3, 3, 3, 3, 3, 3, 3, 3, 3, 3, 3, 3, 3, 3, 3, 3, 3, 3, 3, 3, 3, 3, 3, 3, 3, 3, 3, 3, 3, 3, 3, 2, 2, 2, 2, 2, 2, 2, 2, 2, 2, 2, 2, 2, 2, 2, 2, 2, 2, 2, 2, 2, 2, 2, 2, 2, 2, 2, 2, 2, 2, 2, 2, 2, 2, 2, 2, 2, 2, 2, 2, 2, 2, 2, 2, 2, 2, 2, 2])
_uv = me_cylinder_001.uv_layers.new(name='UVMap')
_uv.uv.foreach_set('vector', [0.08333, 0.9988, 0.08333, 1.0, 7.451e-08, 1.0, 7.451e-08, 0.9988, 0.8333, 0.9988, 0.8333, 1.0, 0.75, 1.0, 0.75, 0.9988, 0.75, 0.9988, 0.75, 1.0, 0.6667, 1.0, 0.6667, 0.9988, 0.6667, 0.9988, 0.6667, 1.0, 0.5833, 1.0, 0.5833, 0.9988, 0.5833, 0.9988, 0.5833, 1.0, 0.5, 1.0, 0.5, 0.9988, 0.5, 0.9988, 0.5, 1.0, 0.4167, 1.0, 0.4167, 0.9988, 0.4167, 0.9988, 0.4167, 1.0, 0.3333, 1.0, 0.3333, 0.9988, 0.3333, 0.9988, 0.3333, 1.0, 0.25, 1.0, 0.25, 0.9988, 0.25, 0.9988, 0.25, 1.0, 0.1667, 1.0, 0.1667, 0.9988, 0.1667, 0.9988, 0.1667, 1.0, 0.08333, 1.0, 0.08333, 0.9988, 0.08333, 1.0, 0.1667, 1.0, 0.1667, 1.0, 0.08333, 1.0, 0.9167, 0.9988, 0.9167, 1.0, 0.8333, 1.0, 0.8333, 0.9988, 1.0, 0.9988, 1.0, 1.0, 0.9167, 1.0, 0.9167, 0.9988, 0.8333, 0.547, 0.75, 0.547, 0.75, 0.547, 0.8333, 0.547, 0.6667, 0.547, 0.5833, 0.547, 0.5833, 0.547, 0.6667, 0.547, 0.5, 0.547, 0.4167, 0.547, 0.4167, 0.547, 0.5, 0.547, 0.3333, 0.547, 0.25, 0.547, 0.25, 0.547, 0.3333, 0.547, 1.0, 0.547, 0.9167, 0.547, 0.9167, 0.547, 1.0, 0.547, 0.1667, 0.547, 0.08333, 0.547, 0.08333, 0.547, 0.1667, 0.547, 0.9167, 0.547, 0.8333, 0.547, 0.8333, 0.547, 0.9167, 0.547, 0.75, 0.547, 0.6667, 0.547, 0.6667, 0.547, 0.75, 0.547, 0.5833, 0.547, 0.5, 0.547, 0.5, 0.547, 0.5833, 0.547, 0.4167, 0.547, 0.3333, 0.547, 0.3333, 0.547, 0.4167, 0.547, 0.25, 0.547, 0.1667, 0.547, 0.1667, 0.547, 0.25, 0.547, 0.08333, 0.547, 7.451e-08, 0.547, 7.451e-08, 0.547, 0.08333, 0.547, 0.9987, 0.5036, 0.9163, 0.5036, 0.9181, 0.5, 0.9986, 0.5, 0.7502, 0.4602, 0.8553, 0.432, 0.8467, 0.4174, 0.75, 0.4433, 0.9163, 0.5036, 0.8332, 0.5036, 0.8347, 0.5, 0.9153, 0.5, 0.8553, 0.432, 0.9321, 0.355, 0.9174, 0.3467, 0.8467, 0.4174, 0.8332, 0.5036, 0.75, 0.5036, 0.7514, 0.5, 0.8319, 0.5, 0.9321, 0.355, 0.9602, 0.25, 0.9433, 0.25, 0.9174, 0.3467, 0.75, 0.5036, 0.6669, 0.5036, 0.6681, 0.5, 0.7486, 0.5, 0.9602, 0.25, 0.9321, 0.145, 0.9174, 0.1533, 0.9433, 0.25, 0.6669, 0.5036, 0.5837, 0.5036, 0.5847, 0.5, 0.6653, 0.5, 0.9321, 0.145, 0.8553, 0.06802, 0.8467, 0.08257, 0.9174, 0.1533, 0.5837, 0.5036, 0.5004, 0.5036, 0.5014, 0.5, 0.5819, 0.5, 0.8553, 0.06802, 0.7502, 0.03976, 0.75, 0.05667, 0.8467, 0.08257, 0.5004, 0.5036, 0.417, 0.5036, 0.4181, 0.5, 0.4986, 0.5, 0.3333, 0.547, 0.25, 0.547, 0.25, 0.547, 0.3333, 0.547, 1.0, 0.547, 0.9167, 0.547, 0.9167, 0.547, 1.0, 0.547, 0.1667, 0.547, 0.08333, 0.547, 0.08333, 0.547, 0.1667, 0.547, 0.9167, 0.547, 0.8333, 0.547, 0.8333, 0.547, 0.9167, 0.547, 0.75, 0.547, 0.6667, 0.547, 0.6667, 0.547, 0.75, 0.547, 0.5833, 0.547, 0.5, 0.547, 0.5, 0.547, 0.5833, 0.547, 0.4167, 0.547, 0.3333, 0.547, 0.3333, 0.547, 0.4167, 0.547, 0.25, 0.547, 0.1667, 0.547, 0.1667, 0.547, 0.25, 0.547, 0.08333, 0.547, 7.451e-08, 0.547, 7.451e-08, 0.547, 0.08333, 0.547, 0.8333, 0.547, 0.75, 0.547, 0.75, 0.547, 0.8333, 0.547, 0.6667, 0.547, 0.5833, 0.547, 0.5833, 0.547, 0.6667, 0.547, 0.5, 0.547, 0.4167, 0.547, 0.4167, 0.547, 0.5, 0.547, 0.8333, 0.547, 0.75, 0.547, 0.75, 0.547, 0.8333, 0.547, 0.1667, 0.547, 0.08333, 0.547, 0.08333, 0.547, 0.1667, 0.547, 0.9167, 0.547, 0.8333, 0.547, 0.8333, 0.547, 0.9167, 0.547, 0.5, 0.547, 0.4167, 0.547, 0.4167, 0.547, 0.5, 0.547, 0.4167, 0.547, 0.3333, 0.547, 0.3333, 0.547, 0.4167, 0.547, 0.25, 0.547, 0.1667, 0.547, 0.1667, 0.547, 0.25, 0.547, 0.08333, 0.547, 7.451e-08, 0.547, 7.451e-08, 0.547, 0.08333, 0.547, 0.5833, 0.547, 0.5, 0.547, 0.5, 0.547, 0.5833, 0.547, 0.75, 0.547, 0.6667, 0.547, 0.6667, 0.547, 0.75, 0.547, 0.6667, 0.547, 0.5833, 0.547, 0.5833, 0.547, 0.6667, 0.547, 1.0, 0.547, 0.9167, 0.547, 0.9167, 0.547, 1.0, 0.547, 0.3333, 0.547, 0.25, 0.547, 0.25, 0.547, 0.3333, 0.547, 0.7502, 0.03976, 0.6451, 0.06781, 0.6533, 0.08257, 0.75, 0.05667, 0.417, 0.5036, 0.3335, 0.5036, 0.3347, 0.5, 0.4153, 0.5, 0.6451, 0.06781, 0.568, 0.1447, 0.5826, 0.1533, 0.6533, 0.08257, 0.3335, 0.5036, 0.25, 0.5036, 0.2514, 0.5, 0.3319, 0.5, 0.568, 0.1447, 0.5398, 0.25, 0.5567, 0.25, 0.5826, 0.1533, 0.25, 0.5036, 0.1664, 0.5036, 0.1681, 0.5, 0.2486, 0.5, 0.5398, 0.25, 0.568, 0.3553, 0.5826, 0.3467, 0.5567, 0.25, 0.1664, 0.5036, 0.08297, 0.5036, 0.08475, 0.5, 0.1653, 0.5, 0.568, 0.3553, 0.6451, 0.4322, 0.6533, 0.4174, 0.5826, 0.3467, 0.08297, 0.5036, 0.001305, 0.5036, 0.001412, 0.5, 0.08192, 0.5, 0.6451, 0.4322, 0.7502, 0.4602, 0.75, 0.4433, 0.6533, 0.4174, 0.75, 0.4433, 0.8467, 0.4174, 0.9174, 0.3467, 0.9433, 0.25, 0.9174, 0.1533, 0.8467, 0.08257, 0.75, 0.05667, 0.6533, 0.08257, 0.5826, 0.1533, 0.5567, 0.25, 0.5826, 0.3467, 0.6533, 0.4174, 0.4762, 0.25, 0.4459, 0.3631, 0.4459, 0.3631, 0.4762, 0.25, 0.4578, 0.37, 0.49, 0.25, 0.49, 0.25, 0.4578, 0.37, 0.01, 0.25, 0.04215, 0.37, 0.04215, 0.37, 0.01, 0.25, 0.75, 1.0, 0.8333, 1.0, 0.8333, 1.0, 0.75, 1.0, 0.1667, 1.0, 0.25, 1.0, 0.25, 1.0, 0.1667, 1.0, 0.37, 0.4578, 0.4578, 0.37, 0.4578, 0.37, 0.37, 0.4578, 0.04215, 0.13, 0.01, 0.25, 0.01, 0.25, 0.04215, 0.13, 0.8333, 1.0, 0.9167, 1.0, 0.9167, 1.0, 0.8333, 1.0, 0.25, 1.0, 0.3333, 1.0, 0.3333, 1.0, 0.25, 1.0, 0.25, 0.49, 0.37, 0.4578, 0.37, 0.4578, 0.25, 0.49, 0.13, 0.04215, 0.04215, 0.13, 0.04215, 0.13, 0.13, 0.04215, 0.9167, 1.0, 1.0, 1.0, 1.0, 1.0, 0.9167, 1.0, 0.5833, 1.0, 0.6667, 1.0, 0.6667, 1.0, 0.5833, 1.0, 7.451e-08, 1.0, 0.08333, 1.0, 0.08333, 1.0, 7.451e-08, 1.0, 0.8333, 1.0, 0.9167, 1.0, 0.9167, 1.0, 0.8333, 1.0, 0.25, 1.0, 0.3333, 1.0, 0.3333, 1.0, 0.25, 1.0, 0.5, 1.0, 0.5833, 1.0, 0.5833, 1.0, 0.5, 1.0, 0.75, 1.0, 0.8333, 1.0, 0.8333, 1.0, 0.75, 1.0, 0.1667, 1.0, 0.25, 1.0, 0.25, 1.0, 0.1667, 1.0, 0.4167, 1.0, 0.5, 1.0, 0.5, 1.0, 0.4167, 1.0, 0.6667, 1.0, 0.75, 1.0, 0.75, 1.0, 0.6667, 1.0, 0.08333, 1.0, 0.1667, 1.0, 0.1667, 1.0, 0.08333, 1.0, 0.9167, 1.0, 1.0, 1.0, 1.0, 1.0, 0.9167, 1.0, 0.3333, 1.0, 0.4167, 1.0, 0.4167, 1.0, 0.3333, 1.0, 0.6667, 1.0, 0.75, 1.0, 0.75, 1.0, 0.6667, 1.0, 0.04215, 0.37, 0.13, 0.4578, 0.13, 0.4578, 0.04215, 0.37, 0.49, 0.25, 0.4578, 0.13, 0.4578, 0.13, 0.49, 0.25, 7.451e-08, 1.0, 0.08333, 1.0, 0.08333, 1.0, 7.451e-08, 1.0, 0.5833, 1.0, 0.6667, 1.0, 0.6667, 1.0, 0.5833, 1.0, 0.13, 0.4578, 0.25, 0.49, 0.25, 0.49, 0.13, 0.4578, 0.4578, 0.13, 0.37, 0.04215, 0.37, 0.04215, 0.4578, 0.13, 0.5, 1.0, 0.5833, 1.0, 0.5833, 1.0, 0.5, 1.0, 0.37, 0.04215, 0.25, 0.01, 0.25, 0.01, 0.37, 0.04215, 0.4167, 1.0, 0.5, 1.0, 0.5, 1.0, 0.4167, 1.0, 0.25, 0.01, 0.13, 0.04215, 0.13, 0.04215, 0.25, 0.01, 0.3333, 1.0, 0.4167, 1.0, 0.4167, 1.0, 0.3333, 1.0, 0.25, 0.489, 0.3695, 0.4569, 0.37, 0.4578, 0.25, 0.49, 0.3695, 0.4569, 0.4569, 0.3695, 0.4578, 0.37, 0.37, 0.4578, 0.4569, 0.3695, 0.489, 0.25, 0.49, 0.25, 0.4578, 0.37, 0.489, 0.25, 0.4569, 0.1305, 0.4578, 0.13, 0.49, 0.25, 0.4569, 0.1305, 0.3695, 0.04305, 0.37, 0.04215, 0.4578, 0.13, 0.3695, 0.04305, 0.25, 0.01104, 0.25, 0.01, 0.37, 0.04215, 0.25, 0.01104, 0.1305, 0.04305, 0.13, 0.04215, 0.25, 0.01, 0.1305, 0.04305, 0.04305, 0.1305, 0.04215, 0.13, 0.13, 0.04215, 0.04305, 0.1305, 0.01104, 0.25, 0.01, 0.25, 0.04215, 0.13, 0.01104, 0.25, 0.04305, 0.3695, 0.04215, 0.37, 0.01, 0.25, 0.04305, 0.3695, 0.1305, 0.4569, 0.13, 0.4578, 0.04215, 0.37, 0.1305, 0.4569, 0.25, 0.489, 0.25, 0.49, 0.13, 0.4578, 0.05654, 0.2836, 0.04755, 0.25, 0.04755, 0.25, 0.05654, 0.2836, 0.05413, 0.3631, 0.02383, 0.25, 0.02383, 0.25, 0.05413, 0.3631, 0.1369, 0.05413, 0.25, 0.02383, 0.25, 0.02383, 0.1369, 0.05413, 0.4459, 0.1369, 0.4762, 0.25, 0.4762, 0.25, 0.4459, 0.1369, 0.1369, 0.4459, 0.05413, 0.3631, 0.05413, 0.3631, 0.1369, 0.4459, 0.3631, 0.4459, 0.25, 0.4762, 0.25, 0.4762, 0.3631, 0.4459, 0.05413, 0.1369, 0.1369, 0.05413, 0.1369, 0.05413, 0.05413, 0.1369, 0.3631, 0.05413, 0.4459, 0.1369, 0.4459, 0.1369, 0.3631, 0.05413, 0.25, 0.4762, 0.1369, 0.4459, 0.1369, 0.4459, 0.25, 0.4762, 0.4459, 0.3631, 0.3631, 0.4459, 0.3631, 0.4459, 0.4459, 0.3631, 0.02383, 0.25, 0.05413, 0.1369, 0.05413, 0.1369, 0.02383, 0.25, 0.25, 0.02383, 0.3631, 0.05413, 0.3631, 0.05413, 0.25, 0.02383, 0.25, 0.3947, 0.3624, 0.3646, 0.3631, 0.4459, 0.25, 0.4762, 0.3624, 0.3646, 0.4435, 0.2836, 0.4459, 0.3631, 0.3631, 0.4459, 0.4435, 0.2836, 0.4524, 0.25, 0.4762, 0.25, 0.4459, 0.3631, 0.4524, 0.25, 0.4435, 0.2164, 0.4459, 0.1369, 0.4762, 0.25, 0.4435, 0.2164, 0.3624, 0.1354, 0.3631, 0.05413, 0.4459, 0.1369, 0.3624, 0.1354, 0.25, 0.1053, 0.25, 0.02383, 0.3631, 0.05413, 0.25, 0.1053, 0.1376, 0.1354, 0.1369, 0.05413, 0.25, 0.02383, 0.1376, 0.1354, 0.05654, 0.2164, 0.05413, 0.1369, 0.1369, 0.05413, 0.05654, 0.2164, 0.04755, 0.25, 0.04755, 0.25, 0.02383, 0.25, 0.05413, 0.1369, 0.04755, 0.25, 0.05654, 0.2836, 0.05413, 0.3631, 0.02383, 0.25, 0.05654, 0.2836, 0.1376, 0.3646, 0.1369, 0.4459, 0.05413, 0.3631, 0.1376, 0.3646, 0.25, 0.3947, 0.25, 0.4762, 0.1369, 0.4459, 0.4524, 0.25, 0.4435, 0.2836, 0.4435, 0.2836, 0.4524, 0.25, 0.1376, 0.1354, 0.25, 0.1053, 0.25, 0.1053, 0.1376, 0.1354, 0.4435, 0.2164, 0.4524, 0.25, 0.4524, 0.25, 0.4435, 0.2164, 0.1376, 0.3646, 0.05654, 0.2836, 0.05654, 0.2836, 0.1376, 0.3646, 0.3624, 0.3646, 0.25, 0.3947, 0.25, 0.3947, 0.3624, 0.3646, 0.05654, 0.2164, 0.1376, 0.1354, 0.1376, 0.1354, 0.05654, 0.2164, 0.3624, 0.1354, 0.4435, 0.2164, 0.4435, 0.2164, 0.3624, 0.1354, 0.25, 0.3947, 0.1376, 0.3646, 0.1376, 0.3646, 0.25, 0.3947, 0.4435, 0.2836, 0.3624, 0.3646, 0.3624, 0.3646, 0.4435, 0.2836, 0.04755, 0.25, 0.05654, 0.2164, 0.05654, 0.2164, 0.04755, 0.25, 0.25, 0.1053, 0.3624, 0.1354, 0.3624, 0.1354, 0.25, 0.1053, 0.4524, 0.25, 0.4435, 0.2836, 0.4435, 0.2836, 0.4524, 0.25, 0.3624, 0.3646, 0.3624, 0.25, 0.4435, 0.25, 0.4435, 0.2836, 0.05654, 0.2836, 0.04755, 0.25, 0.04755, 0.25, 0.05654, 0.2836, 0.1376, 0.1354, 0.25, 0.1053, 0.25, 0.1053, 0.1376, 0.1354, 0.4435, 0.2164, 0.4524, 0.25, 0.4524, 0.25, 0.4435, 0.2164, 0.1376, 0.3646, 0.05654, 0.2836, 0.05654, 0.2836, 0.1376, 0.3646, 0.3624, 0.3646, 0.25, 0.3947, 0.25, 0.3947, 0.3624, 0.3646, 0.05654, 0.2164, 0.1376, 0.1354, 0.1376, 0.1354, 0.05654, 0.2164, 0.3624, 0.1354, 0.4435, 0.2164, 0.4435, 0.2164, 0.3624, 0.1354, 0.25, 0.3947, 0.1376, 0.3646, 0.1376, 0.3646, 0.25, 0.3947, 0.4435, 0.2836, 0.3624, 0.3646, 0.3624, 0.3646, 0.4435, 0.2836, 0.04755, 0.25, 0.05654, 0.2164, 0.05654, 0.2164, 0.04755, 0.25, 0.25, 0.1053, 0.3624, 0.1354, 0.3624, 0.1354, 0.25, 0.1053, 0.05654, 0.2164, 0.05654, 0.25, 0.04755, 0.25, 0.1376, 0.1354, 0.1376, 0.25, 0.05654, 0.25, 0.05654, 0.2164, 0.25, 0.1053, 0.25, 0.25, 0.1376, 0.25, 0.1376, 0.1354, 0.3624, 0.1354, 0.3624, 0.25, 0.25, 0.25, 0.25, 0.1053, 0.4435, 0.2836, 0.4435, 0.25, 0.4524, 0.25, 0.4524, 0.25, 0.4435, 0.25, 0.4435, 0.2164, 0.04755, 0.25, 0.05654, 0.25, 0.05654, 0.2836, 0.4435, 0.25, 0.3624, 0.25, 0.3624, 0.1354, 0.4435, 0.2164, 0.05654, 0.25, 0.1376, 0.25, 0.1376, 0.3646, 0.05654, 0.2836, 0.1376, 0.25, 0.25, 0.25, 0.25, 0.3947, 0.1376, 0.3646, 0.25, 0.25, 0.3624, 0.25, 0.3624, 0.3646, 0.25, 0.3947, 0.4524, 0.25, 0.4435, 0.2836, 0.4435, 0.2836, 0.4524, 0.25, 0.4524, 0.25, 0.4435, 0.2836, 0.4435, 0.2836, 0.4524, 0.25, 0.4524, 0.25, 0.4435, 0.2836, 0.4435, 0.2836, 0.4524, 0.25, 0.4524, 0.25, 0.4435, 0.2836, 0.4435, 0.2836, 0.4524, 0.25, 0.4524, 0.25, 0.4435, 0.2836, 0.4435, 0.2836, 0.4524, 0.25, 0.4524, 0.25, 0.4435, 0.2836, 0.4435, 0.2836, 0.4524, 0.25, 0.4524, 0.25, 0.4435, 0.2836, 0.4435, 0.2836, 0.4524, 0.25, 0.4524, 0.25, 0.4435, 0.2836, 0.4435, 0.2836, 0.4524, 0.25, 0.4524, 0.25, 0.4435, 0.2836, 0.4435, 0.2836, 0.4524, 0.25, 0.4524, 0.25, 0.4435, 0.2836, 0.4435, 0.2836, 0.4524, 0.25, 0.4524, 0.25, 0.4435, 0.2836, 0.4435, 0.2836, 0.4524, 0.25, 0.4524, 0.25, 0.4435, 0.2836, 0.4435, 0.2836, 0.4524, 0.25, 0.4524, 0.25, 0.4435, 0.2836, 0.4435, 0.2836, 0.4524, 0.25, 0.4524, 0.25, 0.4435, 0.2836, 0.4435, 0.2836, 0.4524, 0.25, 0.4524, 0.25, 0.4435, 0.2836, 0.4435, 0.2836, 0.4524, 0.25, 0.25, 0.1053, 0.3624, 0.1354, 0.3624, 0.1354, 0.25, 0.1053, 0.25, 0.1053, 0.3624, 0.1354, 0.3624, 0.1354, 0.25, 0.1053, 0.25, 0.1053, 0.3624, 0.1354, 0.3624, 0.1354, 0.25, 0.1053, 0.25, 0.1053, 0.3624, 0.1354, 0.3624, 0.1354, 0.25, 0.1053, 0.25, 0.1053, 0.3624, 0.1354, 0.3624, 0.1354, 0.25, 0.1053, 0.25, 0.1053, 0.3624, 0.1354, 0.3624, 0.1354, 0.25, 0.1053, 0.25, 0.1053, 0.3624, 0.1354, 0.3624, 0.1354, 0.25, 0.1053, 0.25, 0.1053, 0.3624, 0.1354, 0.3624, 0.1354, 0.25, 0.1053, 0.25, 0.1053, 0.3624, 0.1354, 0.3624, 0.1354, 0.25, 0.1053, 0.25, 0.1053, 0.3624, 0.1354, 0.3624, 0.1354, 0.25, 0.1053, 0.25, 0.1053, 0.3624, 0.1354, 0.3624, 0.1354, 0.25, 0.1053, 0.25, 0.1053, 0.3624, 0.1354, 0.3624, 0.1354, 0.25, 0.1053, 0.25, 0.1053, 0.3624, 0.1354, 0.3624, 0.1354, 0.25, 0.1053, 0.25, 0.1053, 0.3624, 0.1354, 0.3624, 0.1354, 0.25, 0.1053, 0.25, 0.1053, 0.3624, 0.1354, 0.3624, 0.1354, 0.25, 0.1053, 0.04755, 0.25, 0.05654, 0.2164, 0.05654, 0.2164, 0.04755, 0.25, 0.04755, 0.25, 0.05654, 0.2164, 0.05654, 0.2164, 0.04755, 0.25, 0.04755, 0.25, 0.05654, 0.2164, 0.05654, 0.2164, 0.04755, 0.25, 0.04755, 0.25, 0.05654, 0.2164, 0.05654, 0.2164, 0.04755, 0.25, 0.04755, 0.25, 0.05654, 0.2164, 0.05654, 0.2164, 0.04755, 0.25, 0.04755, 0.25, 0.05654, 0.2164, 0.05654, 0.2164, 0.04755, 0.25, 0.04755, 0.25, 0.05654, 0.2164, 0.05654, 0.2164, 0.04755, 0.25, 0.04755, 0.25, 0.05654, 0.2164, 0.05654, 0.2164, 0.04755, 0.25, 0.04755, 0.25, 0.05654, 0.2164, 0.05654, 0.2164, 0.04755, 0.25, 0.04755, 0.25, 0.05654, 0.2164, 0.05654, 0.2164, 0.04755, 0.25, 0.04755, 0.25, 0.05654, 0.2164, 0.05654, 0.2164, 0.04755, 0.25, 0.04755, 0.25, 0.05654, 0.2164, 0.05654, 0.2164, 0.04755, 0.25, 0.04755, 0.25, 0.05654, 0.2164, 0.05654, 0.2164, 0.04755, 0.25, 0.04755, 0.25, 0.05654, 0.2164, 0.05654, 0.2164, 0.04755, 0.25, 0.04755, 0.25, 0.05654, 0.2164, 0.05654, 0.2164, 0.04755, 0.25, 0.4435, 0.2836, 0.3624, 0.3646, 0.3624, 0.3646, 0.4435, 0.2836, 0.4435, 0.2836, 0.3624, 0.3646, 0.3624, 0.3646, 0.4435, 0.2836, 0.4435, 0.2836, 0.3624, 0.3646, 0.3624, 0.3646, 0.4435, 0.2836, 0.4435, 0.2836, 0.3624, 0.3646, 0.3624, 0.3646, 0.4435, 0.2836, 0.4435, 0.2836, 0.3624, 0.3646, 0.3624, 0.3646, 0.4435, 0.2836, 0.4435, 0.2836, 0.3624, 0.3646, 0.3624, 0.3646, 0.4435, 0.2836, 0.4435, 0.2836, 0.3624, 0.3646, 0.3624, 0.3646, 0.4435, 0.2836, 0.4435, 0.2836, 0.3624, 0.3646, 0.3624, 0.3646, 0.4435, 0.2836, 0.4435, 0.2836, 0.3624, 0.3646, 0.3624, 0.3646, 0.4435, 0.2836, 0.4435, 0.2836, 0.3624, 0.3646, 0.3624, 0.3646, 0.4435, 0.2836, 0.4435, 0.2836, 0.3624, 0.3646, 0.3624, 0.3646, 0.4435, 0.2836, 0.4435, 0.2836, 0.3624, 0.3646, 0.3624, 0.3646, 0.4435, 0.2836, 0.4435, 0.2836, 0.3624, 0.3646, 0.3624, 0.3646, 0.4435, 0.2836, 0.4435, 0.2836, 0.3624, 0.3646, 0.3624, 0.3646, 0.4435, 0.2836, 0.4435, 0.2836, 0.3624, 0.3646, 0.3624, 0.3646, 0.4435, 0.2836, 0.25, 0.3947, 0.1376, 0.3646, 0.1376, 0.3646, 0.25, 0.3947, 0.25, 0.3947, 0.1376, 0.3646, 0.1376, 0.3646, 0.25, 0.3947, 0.25, 0.3947, 0.1376, 0.3646, 0.1376, 0.3646, 0.25, 0.3947, 0.25, 0.3947, 0.1376, 0.3646, 0.1376, 0.3646, 0.25, 0.3947, 0.25, 0.3947, 0.1376, 0.3646, 0.1376, 0.3646, 0.25, 0.3947, 0.25, 0.3947, 0.1376, 0.3646, 0.1376, 0.3646, 0.25, 0.3947, 0.25, 0.3947, 0.1376, 0.3646, 0.1376, 0.3646, 0.25, 0.3947, 0.25, 0.3947, 0.1376, 0.3646, 0.1376, 0.3646, 0.25, 0.3947, 0.25, 0.3947, 0.1376, 0.3646, 0.1376, 0.3646, 0.25, 0.3947, 0.25, 0.3947, 0.1376, 0.3646, 0.1376, 0.3646, 0.25, 0.3947, 0.25, 0.3947, 0.1376, 0.3646, 0.1376, 0.3646, 0.25, 0.3947, 0.25, 0.3947, 0.1376, 0.3646, 0.1376, 0.3646, 0.25, 0.3947, 0.25, 0.3947, 0.1376, 0.3646, 0.1376, 0.3646, 0.25, 0.3947, 0.25, 0.3947, 0.1376, 0.3646, 0.1376, 0.3646, 0.25, 0.3947, 0.25, 0.3947, 0.1376, 0.3646, 0.1376, 0.3646, 0.25, 0.3947, 0.3624, 0.1354, 0.4435, 0.2164, 0.4435, 0.2164, 0.3624, 0.1354, 0.3624, 0.1354, 0.4435, 0.2164, 0.4435, 0.2164, 0.3624, 0.1354, 0.3624, 0.1354, 0.4435, 0.2164, 0.4435, 0.2164, 0.3624, 0.1354, 0.3624, 0.1354, 0.4435, 0.2164, 0.4435, 0.2164, 0.3624, 0.1354, 0.3624, 0.1354, 0.4435, 0.2164, 0.4435, 0.2164, 0.3624, 0.1354, 0.3624, 0.1354, 0.4435, 0.2164, 0.4435, 0.2164, 0.3624, 0.1354, 0.3624, 0.1354, 0.4435, 0.2164, 0.4435, 0.2164, 0.3624, 0.1354, 0.3624, 0.1354, 0.4435, 0.2164, 0.4435, 0.2164, 0.3624, 0.1354, 0.3624, 0.1354, 0.4435, 0.2164, 0.4435, 0.2164, 0.3624, 0.1354, 0.3624, 0.1354, 0.4435, 0.2164, 0.4435, 0.2164, 0.3624, 0.1354, 0.3624, 0.1354, 0.4435, 0.2164, 0.4435, 0.2164, 0.3624, 0.1354, 0.3624, 0.1354, 0.4435, 0.2164, 0.4435, 0.2164, 0.3624, 0.1354, 0.3624, 0.1354, 0.4435, 0.2164, 0.4435, 0.2164, 0.3624, 0.1354, 0.3624, 0.1354, 0.4435, 0.2164, 0.4435, 0.2164, 0.3624, 0.1354, 0.3624, 0.1354, 0.4435, 0.2164, 0.4435, 0.2164, 0.3624, 0.1354, 0.05654, 0.2164, 0.1376, 0.1354, 0.1376, 0.1354, 0.05654, 0.2164, 0.05654, 0.2164, 0.1376, 0.1354, 0.1376, 0.1354, 0.05654, 0.2164, 0.05654, 0.2164, 0.1376, 0.1354, 0.1376, 0.1354, 0.05654, 0.2164, 0.05654, 0.2164, 0.1376, 0.1354, 0.1376, 0.1354, 0.05654, 0.2164, 0.05654, 0.2164, 0.1376, 0.1354, 0.1376, 0.1354, 0.05654, 0.2164, 0.05654, 0.2164, 0.1376, 0.1354, 0.1376, 0.1354, 0.05654, 0.2164, 0.05654, 0.2164, 0.1376, 0.1354, 0.1376, 0.1354, 0.05654, 0.2164, 0.05654, 0.2164, 0.1376, 0.1354, 0.1376, 0.1354, 0.05654, 0.2164, 0.05654, 0.2164, 0.1376, 0.1354, 0.1376, 0.1354, 0.05654, 0.2164, 0.05654, 0.2164, 0.1376, 0.1354, 0.1376, 0.1354, 0.05654, 0.2164, 0.05654, 0.2164, 0.1376, 0.1354, 0.1376, 0.1354, 0.05654, 0.2164, 0.05654, 0.2164, 0.1376, 0.1354, 0.1376, 0.1354, 0.05654, 0.2164, 0.05654, 0.2164, 0.1376, 0.1354, 0.1376, 0.1354, 0.05654, 0.2164, 0.05654, 0.2164, 0.1376, 0.1354, 0.1376, 0.1354, 0.05654, 0.2164, 0.05654, 0.2164, 0.1376, 0.1354, 0.1376, 0.1354, 0.05654, 0.2164, 0.3624, 0.3646, 0.25, 0.3947, 0.25, 0.3947, 0.3624, 0.3646, 0.3624, 0.3646, 0.25, 0.3947, 0.25, 0.3947, 0.3624, 0.3646, 0.3624, 0.3646, 0.25, 0.3947, 0.25, 0.3947, 0.3624, 0.3646, 0.3624, 0.3646, 0.25, 0.3947, 0.25, 0.3947, 0.3624, 0.3646, 0.3624, 0.3646, 0.25, 0.3947, 0.25, 0.3947, 0.3624, 0.3646, 0.3624, 0.3646, 0.25, 0.3947, 0.25, 0.3947, 0.3624, 0.3646, 0.3624, 0.3646, 0.25, 0.3947, 0.25, 0.3947, 0.3624, 0.3646, 0.3624, 0.3646, 0.25, 0.3947, 0.25, 0.3947, 0.3624, 0.3646, 0.3624, 0.3646, 0.25, 0.3947, 0.25, 0.3947, 0.3624, 0.3646, 0.3624, 0.3646, 0.25, 0.3947, 0.25, 0.3947, 0.3624, 0.3646, 0.3624, 0.3646, 0.25, 0.3947, 0.25, 0.3947, 0.3624, 0.3646, 0.3624, 0.3646, 0.25, 0.3947, 0.25, 0.3947, 0.3624, 0.3646, 0.3624, 0.3646, 0.25, 0.3947, 0.25, 0.3947, 0.3624, 0.3646, 0.3624, 0.3646, 0.25, 0.3947, 0.25, 0.3947, 0.3624, 0.3646, 0.3624, 0.3646, 0.25, 0.3947, 0.25, 0.3947, 0.3624, 0.3646, 0.1376, 0.3646, 0.05654, 0.2836, 0.05654, 0.2836, 0.1376, 0.3646, 0.1376, 0.3646, 0.05654, 0.2836, 0.05654, 0.2836, 0.1376, 0.3646, 0.1376, 0.3646, 0.05654, 0.2836, 0.05654, 0.2836, 0.1376, 0.3646, 0.1376, 0.3646, 0.05654, 0.2836, 0.05654, 0.2836, 0.1376, 0.3646, 0.1376, 0.3646, 0.05654, 0.2836, 0.05654, 0.2836, 0.1376, 0.3646, 0.1376, 0.3646, 0.05654, 0.2836, 0.05654, 0.2836, 0.1376, 0.3646, 0.1376, 0.3646, 0.05654, 0.2836, 0.05654, 0.2836, 0.1376, 0.3646, 0.1376, 0.3646, 0.05654, 0.2836, 0.05654, 0.2836, 0.1376, 0.3646, 0.1376, 0.3646, 0.05654, 0.2836, 0.05654, 0.2836, 0.1376, 0.3646, 0.1376, 0.3646, 0.05654, 0.2836, 0.05654, 0.2836, 0.1376, 0.3646, 0.1376, 0.3646, 0.05654, 0.2836, 0.05654, 0.2836, 0.1376, 0.3646, 0.1376, 0.3646, 0.05654, 0.2836, 0.05654, 0.2836, 0.1376, 0.3646, 0.1376, 0.3646, 0.05654, 0.2836, 0.05654, 0.2836, 0.1376, 0.3646, 0.1376, 0.3646, 0.05654, 0.2836, 0.05654, 0.2836, 0.1376, 0.3646, 0.1376, 0.3646, 0.05654, 0.2836, 0.05654, 0.2836, 0.1376, 0.3646, 0.4435, 0.2164, 0.4524, 0.25, 0.4524, 0.25, 0.4435, 0.2164, 0.4435, 0.2164, 0.4524, 0.25, 0.4524, 0.25, 0.4435, 0.2164, 0.4435, 0.2164, 0.4524, 0.25, 0.4524, 0.25, 0.4435, 0.2164, 0.4435, 0.2164, 0.4524, 0.25, 0.4524, 0.25, 0.4435, 0.2164, 0.4435, 0.2164, 0.4524, 0.25, 0.4524, 0.25, 0.4435, 0.2164, 0.4435, 0.2164, 0.4524, 0.25, 0.4524, 0.25, 0.4435, 0.2164, 0.4435, 0.2164, 0.4524, 0.25, 0.4524, 0.25, 0.4435, 0.2164, 0.4435, 0.2164, 0.4524, 0.25, 0.4524, 0.25, 0.4435, 0.2164, 0.4435, 0.2164, 0.4524, 0.25, 0.4524, 0.25, 0.4435, 0.2164, 0.4435, 0.2164, 0.4524, 0.25, 0.4524, 0.25, 0.4435, 0.2164, 0.4435, 0.2164, 0.4524, 0.25, 0.4524, 0.25, 0.4435, 0.2164, 0.4435, 0.2164, 0.4524, 0.25, 0.4524, 0.25, 0.4435, 0.2164, 0.4435, 0.2164, 0.4524, 0.25, 0.4524, 0.25, 0.4435, 0.2164, 0.4435, 0.2164, 0.4524, 0.25, 0.4524, 0.25, 0.4435, 0.2164, 0.4435, 0.2164, 0.4524, 0.25, 0.4524, 0.25, 0.4435, 0.2164, 0.1376, 0.1354, 0.25, 0.1053, 0.25, 0.1053, 0.1376, 0.1354, 0.1376, 0.1354, 0.25, 0.1053, 0.25, 0.1053, 0.1376, 0.1354, 0.1376, 0.1354, 0.25, 0.1053, 0.25, 0.1053, 0.1376, 0.1354, 0.1376, 0.1354, 0.25, 0.1053, 0.25, 0.1053, 0.1376, 0.1354, 0.1376, 0.1354, 0.25, 0.1053, 0.25, 0.1053, 0.1376, 0.1354, 0.1376, 0.1354, 0.25, 0.1053, 0.25, 0.1053, 0.1376, 0.1354, 0.1376, 0.1354, 0.25, 0.1053, 0.25, 0.1053, 0.1376, 0.1354, 0.1376, 0.1354, 0.25, 0.1053, 0.25, 0.1053, 0.1376, 0.1354, 0.1376, 0.1354, 0.25, 0.1053, 0.25, 0.1053, 0.1376, 0.1354, 0.1376, 0.1354, 0.25, 0.1053, 0.25, 0.1053, 0.1376, 0.1354, 0.1376, 0.1354, 0.25, 0.1053, 0.25, 0.1053, 0.1376, 0.1354, 0.1376, 0.1354, 0.25, 0.1053, 0.25, 0.1053, 0.1376, 0.1354, 0.1376, 0.1354, 0.25, 0.1053, 0.25, 0.1053, 0.1376, 0.1354, 0.1376, 0.1354, 0.25, 0.1053, 0.25, 0.1053, 0.1376, 0.1354, 0.1376, 0.1354, 0.25, 0.1053, 0.25, 0.1053, 0.1376, 0.1354, 0.05654, 0.2836, 0.04755, 0.25, 0.04755, 0.25, 0.05654, 0.2836, 0.05654, 0.2836, 0.04755, 0.25, 0.04755, 0.25, 0.05654, 0.2836, 0.05654, 0.2836, 0.04755, 0.25, 0.04755, 0.25, 0.05654, 0.2836, 0.05654, 0.2836, 0.04755, 0.25, 0.04755, 0.25, 0.05654, 0.2836, 0.05654, 0.2836, 0.04755, 0.25, 0.04755, 0.25, 0.05654, 0.2836, 0.05654, 0.2836, 0.04755, 0.25, 0.04755, 0.25, 0.05654, 0.2836, 0.05654, 0.2836, 0.04755, 0.25, 0.04755, 0.25, 0.05654, 0.2836, 0.05654, 0.2836, 0.04755, 0.25, 0.04755, 0.25, 0.05654, 0.2836, 0.05654, 0.2836, 0.04755, 0.25, 0.04755, 0.25, 0.05654, 0.2836, 0.05654, 0.2836, 0.04755, 0.25, 0.04755, 0.25, 0.05654, 0.2836, 0.05654, 0.2836, 0.04755, 0.25, 0.04755, 0.25, 0.05654, 0.2836, 0.05654, 0.2836, 0.04755, 0.25, 0.04755, 0.25, 0.05654, 0.2836, 0.05654, 0.2836, 0.04755, 0.25, 0.04755, 0.25, 0.05654, 0.2836, 0.05654, 0.2836, 0.04755, 0.25, 0.04755, 0.25, 0.05654, 0.2836, 0.05654, 0.2836, 0.04755, 0.25, 0.04755, 0.25, 0.05654, 0.2836, 1.0, 0.7169, 1.0, 0.7735, 0.9167, 0.7735, 0.9167, 0.7169, 0.9167, 0.7169, 0.9167, 0.7735, 0.8333, 0.7735, 0.8333, 0.7169, 0.1667, 0.7169, 0.1667, 0.7735, 0.08333, 0.7735, 0.08333, 0.7169, 0.25, 0.7169, 0.25, 0.7735, 0.1667, 0.7735, 0.1667, 0.7169, 0.3333, 0.7169, 0.3333, 0.7735, 0.25, 0.7735, 0.25, 0.7169, 0.4167, 0.7169, 0.4167, 0.7735, 0.3333, 0.7735, 0.3333, 0.7169, 0.5, 0.7169, 0.5, 0.7735, 0.4167, 0.7735, 0.4167, 0.7169, 0.5833, 0.7169, 0.5833, 0.7735, 0.5, 0.7735, 0.5, 0.7169, 0.6667, 0.7169, 0.6667, 0.7735, 0.5833, 0.7735, 0.5833, 0.7169, 0.75, 0.7169, 0.75, 0.7735, 0.6667, 0.7735, 0.6667, 0.7169, 0.8333, 0.7169, 0.8333, 0.7735, 0.75, 0.7735, 0.75, 0.7169, 0.08333, 0.7169, 0.08333, 0.7735, 7.451e-08, 0.7735, 7.451e-08, 0.7169, 1.0, 0.8301, 1.0, 0.8867, 0.9167, 0.8867, 0.9167, 0.8301, 0.9167, 0.8301, 0.9167, 0.8867, 0.8333, 0.8867, 0.8333, 0.8301, 0.1667, 0.8301, 0.1667, 0.8867, 0.08333, 0.8867, 0.08333, 0.8301, 0.25, 0.8301, 0.25, 0.8867, 0.1667, 0.8867, 0.1667, 0.8301, 0.3333, 0.8301, 0.3333, 0.8867, 0.25, 0.8867, 0.25, 0.8301, 0.4167, 0.8301, 0.4167, 0.8867, 0.3333, 0.8867, 0.3333, 0.8301, 0.5, 0.8301, 0.5, 0.8867, 0.4167, 0.8867, 0.4167, 0.8301, 0.5833, 0.8301, 0.5833, 0.8867, 0.5, 0.8867, 0.5, 0.8301, 0.6667, 0.8301, 0.6667, 0.8867, 0.5833, 0.8867, 0.5833, 0.8301, 0.75, 0.8301, 0.75, 0.8867, 0.6667, 0.8867, 0.6667, 0.8301, 0.8333, 0.8301, 0.8333, 0.8867, 0.75, 0.8867, 0.75, 0.8301, 0.08333, 0.8301, 0.08333, 0.8867, 7.451e-08, 0.8867, 7.451e-08, 0.8301, 0.08333, 0.6038, 0.08333, 0.6602, 7.451e-08, 0.6602, 7.451e-08, 0.6038, 0.8333, 0.6038, 0.8333, 0.6602, 0.75, 0.6602, 0.75, 0.6038, 0.75, 0.6038, 0.75, 0.6602, 0.6667, 0.6602, 0.6667, 0.6038, 0.6667, 0.6038, 0.6667, 0.6602, 0.5833, 0.6602, 0.5833, 0.6038, 0.5833, 0.6038, 0.5833, 0.6602, 0.5, 0.6602, 0.5, 0.6038, 0.5, 0.6038, 0.5, 0.6602, 0.4167, 0.6602, 0.4167, 0.6038, 0.4167, 0.6038, 0.4167, 0.6602, 0.3333, 0.6602, 0.3333, 0.6038, 0.3333, 0.6038, 0.3333, 0.6602, 0.25, 0.6602, 0.25, 0.6038, 0.25, 0.6038, 0.25, 0.6602, 0.1667, 0.6602, 0.1667, 0.6038, 0.1667, 0.6038, 0.1667, 0.6602, 0.08333, 0.6602, 0.08333, 0.6038, 0.9167, 0.6038, 0.9167, 0.6602, 0.8333, 0.6602, 0.8333, 0.6038, 1.0, 0.6038, 1.0, 0.6602, 0.9167, 0.6602, 0.9167, 0.6038, 0.1369, 0.4459, 0.25, 0.4762, 0.25, 0.4768, 0.1366, 0.4464, 0.05413, 0.3631, 0.1369, 0.4459, 0.1366, 0.4464, 0.05361, 0.3634, 0.02383, 0.25, 0.05413, 0.3631, 0.05361, 0.3634, 0.02323, 0.25, 0.05413, 0.1369, 0.02383, 0.25, 0.02323, 0.25, 0.05361, 0.1366, 0.1369, 0.05413, 0.05413, 0.1369, 0.05361, 0.1366, 0.1366, 0.05361, 0.25, 0.02383, 0.1369, 0.05413, 0.1366, 0.05361, 0.25, 0.02323, 0.3631, 0.05413, 0.25, 0.02383, 0.25, 0.02323, 0.3634, 0.05361, 0.4459, 0.1369, 0.3631, 0.05413, 0.3634, 0.05361, 0.4464, 0.1366, 0.4762, 0.25, 0.4459, 0.1369, 0.4464, 0.1366, 0.4768, 0.25, 0.4459, 0.3631, 0.4762, 0.25, 0.4768, 0.25, 0.4464, 0.3634, 0.3631, 0.4459, 0.4459, 0.3631, 0.4464, 0.3634, 0.3634, 0.4464, 0.25, 0.4762, 0.3631, 0.4459, 0.3634, 0.4464, 0.25, 0.4768, 0.1366, 0.4464, 0.25, 0.4768, 0.25, 0.489, 0.1305, 0.4569, 0.05361, 0.3634, 0.1366, 0.4464, 0.1305, 0.4569, 0.04305, 0.3695, 0.02323, 0.25, 0.05361, 0.3634, 0.04305, 0.3695, 0.01104, 0.25, 0.05361, 0.1366, 0.02323, 0.25, 0.01104, 0.25, 0.04305, 0.1305, 0.1366, 0.05361, 0.05361, 0.1366, 0.04305, 0.1305, 0.1305, 0.04305, 0.25, 0.02323, 0.1366, 0.05361, 0.1305, 0.04305, 0.25, 0.01104, 0.3634, 0.05361, 0.25, 0.02323, 0.25, 0.01104, 0.3695, 0.04305, 0.4464, 0.1366, 0.3634, 0.05361, 0.3695, 0.04305, 0.4569, 0.1305, 0.4768, 0.25, 0.4464, 0.1366, 0.4569, 0.1305, 0.489, 0.25, 0.4464, 0.3634, 0.4768, 0.25, 0.489, 0.25, 0.4569, 0.3695, 0.3634, 0.4464, 0.4464, 0.3634, 0.4569, 0.3695, 0.3695, 0.4569, 0.25, 0.4768, 0.3634, 0.4464, 0.3695, 0.4569, 0.25, 0.489, 0.25, 0.01, 0.13, 0.04215, 0.13, 0.04215, 0.25, 0.01, 0.37, 0.04215, 0.25, 0.01, 0.25, 0.01, 0.37, 0.04215, 0.4578, 0.13, 0.37, 0.04215, 0.37, 0.04215, 0.4578, 0.13, 0.13, 0.4578, 0.25, 0.49, 0.25, 0.49, 0.13, 0.4578, 0.49, 0.25, 0.4578, 0.13, 0.4578, 0.13, 0.49, 0.25, 0.04215, 0.37, 0.13, 0.4578, 0.13, 0.4578, 0.04215, 0.37, 0.13, 0.04215, 0.04215, 0.13, 0.04215, 0.13, 0.13, 0.04215, 0.25, 0.49, 0.37, 0.4578, 0.37, 0.4578, 0.25, 0.49, 0.04215, 0.13, 0.01, 0.25, 0.01, 0.25, 0.04215, 0.13, 0.37, 0.4578, 0.4578, 0.37, 0.4578, 0.37, 0.37, 0.4578, 0.01, 0.25, 0.04215, 0.37, 0.04215, 0.37, 0.01, 0.25, 0.4578, 0.37, 0.49, 0.25, 0.49, 0.25, 0.4578, 0.37, 0.25, 0.01, 0.13, 0.04215, 0.13, 0.04215, 0.25, 0.01, 0.37, 0.04215, 0.25, 0.01, 0.25, 0.01, 0.37, 0.04215, 0.4578, 0.13, 0.37, 0.04215, 0.37, 0.04215, 0.4578, 0.13, 0.13, 0.4578, 0.25, 0.49, 0.25, 0.49, 0.13, 0.4578, 0.49, 0.25, 0.4578, 0.13, 0.4578, 0.13, 0.49, 0.25, 0.04215, 0.37, 0.13, 0.4578, 0.13, 0.4578, 0.04215, 0.37, 0.13, 0.04215, 0.04215, 0.13, 0.04215, 0.13, 0.13, 0.04215, 0.25, 0.49, 0.37, 0.4578, 0.37, 0.4578, 0.25, 0.49, 0.04215, 0.13, 0.01, 0.25, 0.01, 0.25, 0.04215, 0.13, 0.37, 0.4578, 0.4578, 0.37, 0.4578, 0.37, 0.37, 0.4578, 0.01, 0.25, 0.04215, 0.37, 0.04215, 0.37, 0.01, 0.25, 0.4578, 0.37, 0.49, 0.25, 0.49, 0.25, 0.4578, 0.37, 0.3333, 1.0, 0.4167, 1.0, 0.4167, 1.0, 0.3333, 1.0, 0.9167, 1.0, 1.0, 1.0, 1.0, 1.0, 0.9167, 1.0, 0.08333, 1.0, 0.1667, 1.0, 0.1667, 1.0, 0.08333, 1.0, 0.6667, 1.0, 0.75, 1.0, 0.75, 1.0, 0.6667, 1.0, 0.4167, 1.0, 0.5, 1.0, 0.5, 1.0, 0.4167, 1.0, 0.1667, 1.0, 0.25, 1.0, 0.25, 1.0, 0.1667, 1.0, 0.75, 1.0, 0.8333, 1.0, 0.8333, 1.0, 0.75, 1.0, 0.5, 1.0, 0.5833, 1.0, 0.5833, 1.0, 0.5, 1.0, 0.25, 1.0, 0.3333, 1.0, 0.3333, 1.0, 0.25, 1.0, 0.8333, 1.0, 0.9167, 1.0, 0.9167, 1.0, 0.8333, 1.0, 7.451e-08, 1.0, 0.08333, 1.0, 0.08333, 1.0, 7.451e-08, 1.0, 0.5833, 1.0, 0.6667, 1.0, 0.6667, 1.0, 0.5833, 1.0, 0.5833, 1.0, 0.6667, 1.0, 0.6667, 1.0, 0.5833, 1.0, 7.451e-08, 1.0, 0.08333, 1.0, 0.08333, 1.0, 7.451e-08, 1.0, 0.8333, 1.0, 0.9167, 1.0, 0.9167, 1.0, 0.8333, 1.0, 0.25, 1.0, 0.3333, 1.0, 0.3333, 1.0, 0.25, 1.0, 0.5, 1.0, 0.5833, 1.0, 0.5833, 1.0, 0.5, 1.0, 0.75, 1.0, 0.8333, 1.0, 0.8333, 1.0, 0.75, 1.0, 0.1667, 1.0, 0.25, 1.0, 0.25, 1.0, 0.1667, 1.0, 0.4167, 1.0, 0.5, 1.0, 0.5, 1.0, 0.4167, 1.0, 0.6667, 1.0, 0.75, 1.0, 0.75, 1.0, 0.6667, 1.0, 0.08333, 1.0, 0.1667, 1.0, 0.1667, 1.0, 0.08333, 1.0, 0.9167, 1.0, 1.0, 1.0, 1.0, 1.0, 0.9167, 1.0, 0.3333, 1.0, 0.4167, 1.0, 0.4167, 1.0, 0.3333, 1.0, 0.3333, 1.0, 0.4167, 1.0, 0.4167, 1.0, 0.3333, 1.0, 0.4167, 1.0, 0.5, 1.0, 0.5, 1.0, 0.4167, 1.0, 0.5, 1.0, 0.5833, 1.0, 0.5833, 1.0, 0.5, 1.0, 0.5833, 1.0, 0.6667, 1.0, 0.6667, 1.0, 0.5833, 1.0, 7.451e-08, 1.0, 0.08333, 1.0, 0.08333, 1.0, 7.451e-08, 1.0, 0.6667, 1.0, 0.75, 1.0, 0.75, 1.0, 0.6667, 1.0, 0.9167, 1.0, 1.0, 1.0, 1.0, 1.0, 0.9167, 1.0, 0.25, 1.0, 0.3333, 1.0, 0.3333, 1.0, 0.25, 1.0, 0.8333, 1.0, 0.9167, 1.0, 0.9167, 1.0, 0.8333, 1.0, 0.1667, 1.0, 0.25, 1.0, 0.25, 1.0, 0.1667, 1.0, 0.75, 1.0, 0.8333, 1.0, 0.8333, 1.0, 0.75, 1.0, 0.08333, 1.0, 0.1667, 1.0, 0.1667, 1.0, 0.08333, 1.0, 0.08333, 1.0, 0.1667, 1.0, 0.1667, 1.0, 0.08333, 1.0, 0.75, 1.0, 0.8333, 1.0, 0.8333, 1.0, 0.75, 1.0, 0.1667, 1.0, 0.25, 1.0, 0.25, 1.0, 0.1667, 1.0, 0.8333, 1.0, 0.9167, 1.0, 0.9167, 1.0, 0.8333, 1.0, 0.25, 1.0, 0.3333, 1.0, 0.3333, 1.0, 0.25, 1.0, 0.9167, 1.0, 1.0, 1.0, 1.0, 1.0, 0.9167, 1.0, 0.6667, 1.0, 0.75, 1.0, 0.75, 1.0, 0.6667, 1.0, 7.451e-08, 1.0, 0.08333, 1.0, 0.08333, 1.0, 7.451e-08, 1.0, 0.5833, 1.0, 0.6667, 1.0, 0.6667, 1.0, 0.5833, 1.0, 0.5, 1.0, 0.5833, 1.0, 0.5833, 1.0, 0.5, 1.0, 0.4167, 1.0, 0.5, 1.0, 0.5, 1.0, 0.4167, 1.0, 0.3333, 1.0, 0.4167, 1.0, 0.4167, 1.0, 0.3333, 1.0, 1.0, 0.9428, 1.0, 0.9988, 0.9167, 0.9988, 0.9167, 0.9428, 0.9167, 0.9428, 0.9167, 0.9988, 0.8333, 0.9988, 0.8333, 0.9428, 0.1667, 0.9428, 0.1667, 0.9988, 0.08333, 0.9988, 0.08333, 0.9428, 0.25, 0.9428, 0.25, 0.9988, 0.1667, 0.9988, 0.1667, 0.9428, 0.3333, 0.9428, 0.3333, 0.9988, 0.25, 0.9988, 0.25, 0.9428, 0.4167, 0.9428, 0.4167, 0.9988, 0.3333, 0.9988, 0.3333, 0.9428, 0.5, 0.9428, 0.5, 0.9988, 0.4167, 0.9988, 0.4167, 0.9428, 0.5833, 0.9428, 0.5833, 0.9988, 0.5, 0.9988, 0.5, 0.9428, 0.6667, 0.9428, 0.6667, 0.9988, 0.5833, 0.9988, 0.5833, 0.9428, 0.75, 0.9428, 0.75, 0.9988, 0.6667, 0.9988, 0.6667, 0.9428, 0.8333, 0.9428, 0.8333, 0.9988, 0.75, 0.9988, 0.75, 0.9428, 0.08333, 0.9428, 0.08333, 0.9988, 7.451e-08, 0.9988, 7.451e-08, 0.9428, 0.25, 0.02383, 0.3631, 0.05413, 0.3631, 0.05413, 0.25, 0.02383, 0.02383, 0.25, 0.05413, 0.1369, 0.05413, 0.1369, 0.02383, 0.25, 0.4459, 0.3631, 0.3631, 0.4459, 0.3631, 0.4459, 0.4459, 0.3631, 0.25, 0.4762, 0.1369, 0.4459, 0.1369, 0.4459, 0.25, 0.4762, 0.3631, 0.05413, 0.4459, 0.1369, 0.4459, 0.1369, 0.3631, 0.05413, 0.05413, 0.1369, 0.1369, 0.05413, 0.1369, 0.05413, 0.05413, 0.1369, 0.3631, 0.4459, 0.25, 0.4762, 0.25, 0.4762, 0.3631, 0.4459, 0.1369, 0.4459, 0.05413, 0.3631, 0.05413, 0.3631, 0.1369, 0.4459, 0.4459, 0.1369, 0.4762, 0.25, 0.4762, 0.25, 0.4459, 0.1369, 0.1369, 0.05413, 0.25, 0.02383, 0.25, 0.02383, 0.1369, 0.05413, 0.05413, 0.3631, 0.02383, 0.25, 0.02383, 0.25, 0.05413, 0.3631, 0.4762, 0.25, 0.4459, 0.3631, 0.4459, 0.3631, 0.4762, 0.25, 0.25, 0.02383, 0.3631, 0.05413, 0.3631, 0.05413, 0.25, 0.02383, 0.02383, 0.25, 0.05413, 0.1369, 0.05413, 0.1369, 0.02383, 0.25, 0.4459, 0.3631, 0.3631, 0.4459, 0.3631, 0.4459, 0.4459, 0.3631, 0.25, 0.4762, 0.1369, 0.4459, 0.1369, 0.4459, 0.25, 0.4762, 0.3631, 0.05413, 0.4459, 0.1369, 0.4459, 0.1369, 0.3631, 0.05413, 0.05413, 0.1369, 0.1369, 0.05413, 0.1369, 0.05413, 0.05413, 0.1369, 0.3631, 0.4459, 0.25, 0.4762, 0.25, 0.4762, 0.3631, 0.4459, 0.1369, 0.4459, 0.05413, 0.3631, 0.05413, 0.3631, 0.1369, 0.4459, 0.4459, 0.1369, 0.4762, 0.25, 0.4762, 0.25, 0.4459, 0.1369, 0.1369, 0.05413, 0.25, 0.02383, 0.25, 0.02383, 0.1369, 0.05413, 0.05413, 0.3631, 0.02383, 0.25, 0.02383, 0.25, 0.05413, 0.3631, 0.4762, 0.25, 0.4459, 0.3631, 0.4459, 0.3631, 0.4762, 0.25, 0.05654, 0.2836, 0.04755, 0.25, 0.04755, 0.25, 0.05654, 0.2836, 0.1376, 0.1354, 0.25, 0.1053, 0.25, 0.1053, 0.1376, 0.1354, 0.4435, 0.2164, 0.4524, 0.25, 0.4524, 0.25, 0.4435, 0.2164, 0.1376, 0.3646, 0.05654, 0.2836, 0.05654, 0.2836, 0.1376, 0.3646, 0.3624, 0.3646, 0.25, 0.3947, 0.25, 0.3947, 0.3624, 0.3646, 0.05654, 0.2164, 0.1376, 0.1354, 0.1376, 0.1354, 0.05654, 0.2164, 0.3624, 0.1354, 0.4435, 0.2164, 0.4435, 0.2164, 0.3624, 0.1354, 0.25, 0.3947, 0.1376, 0.3646, 0.1376, 0.3646, 0.25, 0.3947, 0.4435, 0.2836, 0.3624, 0.3646, 0.3624, 0.3646, 0.4435, 0.2836, 0.04755, 0.25, 0.04755, 0.25, 0.05654, 0.2164, 0.05654, 0.2164, 0.04755, 0.25, 0.25, 0.1053, 0.3624, 0.1354, 0.3624, 0.1354, 0.25, 0.1053, 0.4524, 0.25, 0.4435, 0.2836, 0.4435, 0.2836, 0.4524, 0.25, 1.0, 0.547, 1.0, 0.5474, 0.9167, 0.5474, 0.9167, 0.547, 0.9167, 0.547, 0.9167, 0.5474, 0.8333, 0.5474, 0.8333, 0.547, 0.1667, 0.547, 0.1667, 0.5474, 0.08333, 0.5474, 0.08333, 0.547, 0.25, 0.547, 0.25, 0.5474, 0.1667, 0.5474, 0.1667, 0.547, 0.3333, 0.547, 0.3333, 0.5474, 0.25, 0.5474, 0.25, 0.547, 0.4167, 0.547, 0.4167, 0.5474, 0.3333, 0.5474, 0.3333, 0.547, 0.5, 0.547, 0.5, 0.5474, 0.4167, 0.5474, 0.4167, 0.547, 0.5833, 0.547, 0.5833, 0.5474, 0.5, 0.5474, 0.5, 0.547, 0.6667, 0.547, 0.6667, 0.5474, 0.5833, 0.5474, 0.5833, 0.547, 0.75, 0.547, 0.75, 0.5474, 0.6667, 0.5474, 0.6667, 0.547, 0.8333, 0.547, 0.8333, 0.5474, 0.75, 0.5474, 0.75, 0.547, 0.08333, 0.547, 0.08333, 0.5474, 7.451e-08, 0.5474, 7.451e-08, 0.547, 0.3333, 0.547, 0.25, 0.547, 0.25, 0.547, 0.3333, 0.547, 1.0, 0.547, 0.9167, 0.547, 0.9167, 0.547, 1.0, 0.547, 0.6667, 0.547, 0.5833, 0.547, 0.5833, 0.547, 0.6667, 0.547, 0.75, 0.547, 0.6667, 0.547, 0.6667, 0.547, 0.75, 0.547, 0.5833, 0.547, 0.5, 0.547, 0.5, 0.547, 0.5833, 0.547, 0.08333, 0.547, 7.451e-08, 0.547, 7.451e-08, 0.547, 0.08333, 0.547, 0.25, 0.547, 0.1667, 0.547, 0.1667, 0.547, 0.25, 0.547, 0.4167, 0.547, 0.3333, 0.547, 0.3333, 0.547, 0.4167, 0.547, 0.5, 0.547, 0.4167, 0.547, 0.4167, 0.547, 0.5, 0.547, 0.9167, 0.547, 0.8333, 0.547, 0.8333, 0.547, 0.9167, 0.547, 0.1667, 0.547, 0.08333, 0.547, 0.08333, 0.547, 0.1667, 0.547, 0.8333, 0.547, 0.75, 0.547, 0.75, 0.547, 0.8333, 0.547, 0.08333, 0.547, 7.451e-08, 0.547, 9.595e-05, 0.5438, 0.08336, 0.5438, 0.1667, 0.547, 0.08333, 0.547, 0.08336, 0.5438, 0.1667, 0.5438, 0.25, 0.547, 0.1667, 0.547, 0.1667, 0.5438, 0.25, 0.5438, 0.3333, 0.547, 0.25, 0.547, 0.25, 0.5438, 0.3333, 0.5438, 0.4167, 0.547, 0.3333, 0.547, 0.3333, 0.5438, 0.4166, 0.5438, 0.5, 0.547, 0.4167, 0.547, 0.4166, 0.5438, 0.5, 0.5438, 0.5833, 0.547, 0.5, 0.547, 0.5, 0.5438, 0.5833, 0.5438, 0.6667, 0.547, 0.5833, 0.547, 0.5833, 0.5438, 0.6667, 0.5438, 0.75, 0.547, 0.6667, 0.547, 0.6667, 0.5438, 0.75, 0.5438, 0.8333, 0.547, 0.75, 0.547, 0.75, 0.5438, 0.8333, 0.5438, 0.9167, 0.547, 0.8333, 0.547, 0.8333, 0.5438, 0.9167, 0.5438, 1.0, 0.547, 0.9167, 0.547, 0.9167, 0.5438, 0.9999, 0.5438, 0.08336, 0.5438, 9.595e-05, 0.5438, 0.001305, 0.5036, 0.08297, 0.5036, 0.1667, 0.5438, 0.08336, 0.5438, 0.08297, 0.5036, 0.1664, 0.5036, 0.25, 0.5438, 0.1667, 0.5438, 0.1664, 0.5036, 0.25, 0.5036, 0.3333, 0.5438, 0.25, 0.5438, 0.25, 0.5036, 0.3335, 0.5036, 0.4166, 0.5438, 0.3333, 0.5438, 0.3335, 0.5036, 0.417, 0.5036, 0.5, 0.5438, 0.4166, 0.5438, 0.417, 0.5036, 0.5004, 0.5036, 0.5833, 0.5438, 0.5, 0.5438, 0.5004, 0.5036, 0.5837, 0.5036, 0.6667, 0.5438, 0.5833, 0.5438, 0.5837, 0.5036, 0.6669, 0.5036, 0.75, 0.5438, 0.6667, 0.5438, 0.6669, 0.5036, 0.75, 0.5036, 0.8333, 0.5438, 0.75, 0.5438, 0.75, 0.5036, 0.8332, 0.5036, 0.9167, 0.5438, 0.8333, 0.5438, 0.8332, 0.5036, 0.9163, 0.5036, 0.9999, 0.5438, 0.9167, 0.5438, 0.9163, 0.5036, 0.9987, 0.5036, 0.632, 0.4584, 0.748, 0.4895, 0.7502, 0.4602, 0.6451, 0.4322, 0.5436, 0.3715, 0.6285, 0.4564, 0.6451, 0.4322, 0.568, 0.3553, 0.5105, 0.252, 0.5416, 0.368, 0.568, 0.3553, 0.5398, 0.25, 0.5416, 0.132, 0.5105, 0.248, 0.5398, 0.25, 0.568, 0.1447, 0.6285, 0.04364, 0.5436, 0.1285, 0.568, 0.1447, 0.6451, 0.06781, 0.748, 0.01054, 0.632, 0.04161, 0.6451, 0.06781, 0.7502, 0.03976, 0.868, 0.04161, 0.752, 0.01054, 0.7502, 0.03976, 0.8553, 0.06802, 0.9564, 0.1285, 0.8715, 0.04364, 0.8553, 0.06802, 0.9321, 0.145, 0.9895, 0.248, 0.9584, 0.132, 0.9321, 0.145, 0.9602, 0.25, 0.9584, 0.368, 0.9895, 0.252, 0.9602, 0.25, 0.9321, 0.355, 0.8715, 0.4564, 0.9564, 0.3715, 0.9321, 0.355, 0.8553, 0.432, 0.752, 0.4895, 0.868, 0.4584, 0.8553, 0.432, 0.7502, 0.4602, 0.08333, 0.8867, 0.08333, 0.9428, 7.451e-08, 0.9428, 7.451e-08, 0.8867, 0.8333, 0.8867, 0.8333, 0.9428, 0.75, 0.9428, 0.75, 0.8867, 0.75, 0.8867, 0.75, 0.9428, 0.6667, 0.9428, 0.6667, 0.8867, 0.6667, 0.8867, 0.6667, 0.9428, 0.5833, 0.9428, 0.5833, 0.8867, 0.5833, 0.8867, 0.5833, 0.9428, 0.5, 0.9428, 0.5, 0.8867, 0.5, 0.8867, 0.5, 0.9428, 0.4167, 0.9428, 0.4167, 0.8867, 0.4167, 0.8867, 0.4167, 0.9428, 0.3333, 0.9428, 0.3333, 0.8867, 0.3333, 0.8867, 0.3333, 0.9428, 0.25, 0.9428, 0.25, 0.8867, 0.25, 0.8867, 0.25, 0.9428, 0.1667, 0.9428, 0.1667, 0.8867, 0.1667, 0.8867, 0.1667, 0.9428, 0.08333, 0.9428, 0.08333, 0.8867, 0.9167, 0.8867, 0.9167, 0.9428, 0.8333, 0.9428, 0.8333, 0.8867, 1.0, 0.8867, 1.0, 0.9428, 0.9167, 0.9428, 0.9167, 0.8867, 0.08333, 0.7735, 0.08333, 0.8301, 7.451e-08, 0.8301, 7.451e-08, 0.7735, 0.8333, 0.7735, 0.8333, 0.8301, 0.75, 0.8301, 0.75, 0.7735, 0.75, 0.7735, 0.75, 0.8301, 0.6667, 0.8301, 0.6667, 0.7735, 0.6667, 0.7735, 0.6667, 0.8301, 0.5833, 0.8301, 0.5833, 0.7735, 0.5833, 0.7735, 0.5833, 0.8301, 0.5, 0.8301, 0.5, 0.7735, 0.5, 0.7735, 0.5, 0.8301, 0.4167, 0.8301, 0.4167, 0.7735, 0.4167, 0.7735, 0.4167, 0.8301, 0.3333, 0.8301, 0.3333, 0.7735, 0.3333, 0.7735, 0.3333, 0.8301, 0.25, 0.8301, 0.25, 0.7735, 0.25, 0.7735, 0.25, 0.8301, 0.1667, 0.8301, 0.1667, 0.7735, 0.1667, 0.7735, 0.1667, 0.8301, 0.08333, 0.8301, 0.08333, 0.7735, 0.9167, 0.7735, 0.9167, 0.8301, 0.8333, 0.8301, 0.8333, 0.7735, 1.0, 0.7735, 1.0, 0.8301, 0.9167, 0.8301, 0.9167, 0.7735, 0.08333, 0.6602, 0.08333, 0.7169, 7.451e-08, 0.7169, 7.451e-08, 0.6602, 0.8333, 0.6602, 0.8333, 0.7169, 0.75, 0.7169, 0.75, 0.6602, 0.75, 0.6602, 0.75, 0.7169, 0.6667, 0.7169, 0.6667, 0.6602, 0.6667, 0.6602, 0.6667, 0.7169, 0.5833, 0.7169, 0.5833, 0.6602, 0.5833, 0.6602, 0.5833, 0.7169, 0.5, 0.7169, 0.5, 0.6602, 0.5, 0.6602, 0.5, 0.7169, 0.4167, 0.7169, 0.4167, 0.6602, 0.4167, 0.6602, 0.4167, 0.7169, 0.3333, 0.7169, 0.3333, 0.6602, 0.3333, 0.6602, 0.3333, 0.7169, 0.25, 0.7169, 0.25, 0.6602, 0.25, 0.6602, 0.25, 0.7169, 0.1667, 0.7169, 0.1667, 0.6602, 0.1667, 0.6602, 0.1667, 0.7169, 0.08333, 0.7169, 0.08333, 0.6602, 0.9167, 0.6602, 0.9167, 0.7169, 0.8333, 0.7169, 0.8333, 0.6602, 1.0, 0.6602, 1.0, 0.7169, 0.9167, 0.7169, 0.9167, 0.6602, 1.0, 0.5474, 1.0, 0.6038, 0.9167, 0.6038, 0.9167, 0.5474, 0.9167, 0.5474, 0.9167, 0.6038, 0.8333, 0.6038, 0.8333, 0.5474, 0.1667, 0.5474, 0.1667, 0.6038, 0.08333, 0.6038, 0.08333, 0.5474, 0.25, 0.5474, 0.25, 0.6038, 0.1667, 0.6038, 0.1667, 0.5474, 0.3333, 0.5474, 0.3333, 0.6038, 0.25, 0.6038, 0.25, 0.5474, 0.4167, 0.5474, 0.4167, 0.6038, 0.3333, 0.6038, 0.3333, 0.5474, 0.5, 0.5474, 0.5, 0.6038, 0.4167, 0.6038, 0.4167, 0.5474, 0.5833, 0.5474, 0.5833, 0.6038, 0.5, 0.6038, 0.5, 0.5474, 0.6667, 0.5474, 0.6667, 0.6038, 0.5833, 0.6038, 0.5833, 0.5474, 0.75, 0.5474, 0.75, 0.6038, 0.6667, 0.6038, 0.6667, 0.5474, 0.8333, 0.5474, 0.8333, 0.6038, 0.75, 0.6038, 0.75, 0.5474, 0.08333, 0.5474, 0.08333, 0.6038, 7.451e-08, 0.6038, 7.451e-08, 0.5474])
me_cylinder_001.materials.append(mat_metal)
me_cylinder_001.materials.append(mat_bronze)
me_cylinder_001.materials.append(mat_handle_001)
me_cylinder_001.materials.append(mat_accent)
me_cylinder_001.update()

# ---- objects
ob_katana = bpy.data.objects.new('Katana', me_cylinder_001)

# ---- transforms, parenting, visibility, modifiers, constraints
ob_katana.location = (0.0, -2.776e-17, -2.384e-07)
ob_katana.scale = (0.2224, 0.1337, 0.9514)

# ---- collection membership
scene.collection.objects.link(ob_katana)

# ---- scene / render settings (as saved in the file)
scene.frame_start = 1; scene.frame_end = 250; scene.frame_set(35)
scene.render.engine = 'BLENDER_EEVEE_NEXT'
bpy.context.view_layer.update()

# ---- added for rendering (the .blend has no active camera and no usable light): camera, sun
cam_auto = bpy.data.cameras.new('AutoCamera')
cam_auto.lens = 50.0
cam_auto.sensor_width = 36.0
cam_auto.clip_end = 1000.0
ob_auto_camera = bpy.data.objects.new('AutoCamera', cam_auto)
scene.collection.objects.link(ob_auto_camera)
ob_auto_camera.location = (9.8736, -11.898, 10.768)
ob_auto_camera.rotation_euler = (1.09748, -7.21219e-08, 0.694738)
scene.camera = ob_auto_camera
light_auto_sun = bpy.data.lights.new('AutoSun', 'SUN')
light_auto_sun.energy = 3.0
light_auto_sun.angle = 0.0523599
ob_auto_sun = bpy.data.objects.new('AutoSun', light_auto_sun)
scene.collection.objects.link(ob_auto_sun)
ob_auto_sun.rotation_euler = (0.872665, 0.174533, 0.523599)
bpy.context.view_layer.update()

